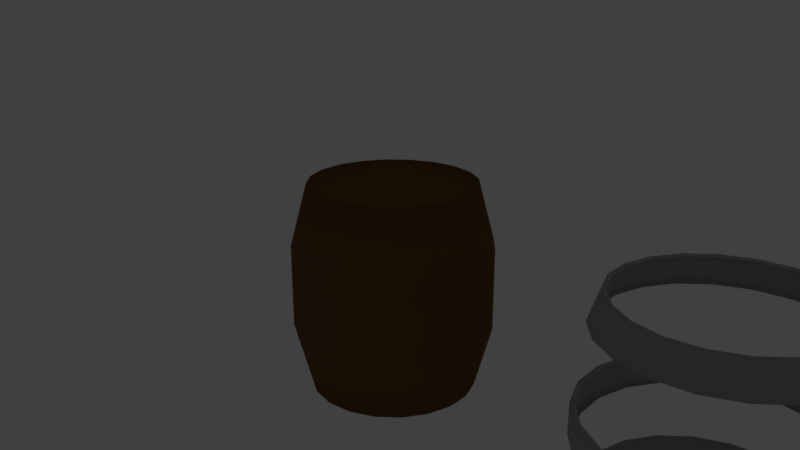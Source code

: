 # Source: tynnyri.blend  (saved by Blender 2.78.0; exported with 4.5.12 LTS)
import bpy
from mathutils import Matrix  # noqa: F401  (used for matrix-valued properties, if any)

bpy.ops.wm.read_factory_settings(use_empty=True)
scene = bpy.context.scene
scene.name = 'Scene'

# ---- collections
col_collection_1 = bpy.data.collections.new('Collection 1'); scene.collection.children.link(col_collection_1)
col_collection_1.hide_render = True
col_collection_1.hide_viewport = True
col_collection_2 = bpy.data.collections.new('Collection 2'); scene.collection.children.link(col_collection_2)
col_collection_2.hide_render = True
col_collection_2.hide_viewport = True
col_collection_3 = bpy.data.collections.new('Collection 3'); scene.collection.children.link(col_collection_3)

# ---- images (referenced by path relative to the original .blend; pixels are not part of the script)
import os
ASSET_DIR = os.environ.get("B2B_ASSET_DIR", "")  # directory of the original .blend (textures are referenced by path, not embedded)
HERE = os.path.dirname(os.path.abspath(__file__))  # packed textures are extracted next to this script under _unpacked/

def load_image(name, relpath, width, height, colorspace="sRGB"):
    """Load a texture the original file referenced (path relative to the .blend, or extracted next to this script)."""
    p = next((c for c in (os.path.join(HERE, relpath), os.path.join(ASSET_DIR, relpath)) if relpath and os.path.exists(c)), "")
    if p:
        img = bpy.data.images.load(p, check_existing=True)
        img.name = name
    else:  # same state as the original file: an image datablock whose file is absent (Cycles renders it pink)
        img = bpy.data.images.new(name, width, height)
        img.source = "FILE"
        img.filepath = "//" + (relpath or name)
    img.colorspace_settings.name = colorspace
    return img
img_untitled = load_image('Untitled', '', 1024, 1024, 'sRGB')

# ---- materials (node trees are filled in below, after node groups)
mat_material_002 = bpy.data.materials.new('Material.002')
mat_material_002.alpha_threshold = 0.0
mat_material_002.roughness = 0.5
mat_material_001 = bpy.data.materials.new('Material.001')
mat_material_001.alpha_threshold = 0.0
mat_material_001.roughness = 0.5

# ---- material node trees
mat_material_002.use_nodes = True; mat_material_002.node_tree.nodes.clear()
_N = mat_material_002.node_tree.nodes; _L = mat_material_002.node_tree.links
n0 = _N.new('ShaderNodeOutputMaterial'); n0.name = 'Material Output'; n0.location = (300, 300)
n1 = _N.new('ShaderNodeBsdfDiffuse'); n1.name = 'Diffuse BSDF'; n1.location = (10, 300)
n1.inputs[0].default_value = (0.1734, 0.09456, 0.02721, 1.0)
n2 = _N.new('ShaderNodeTexImage'); n2.name = 'Image Texture'; n2.location = (-380, 300)
n2.width = 140
n2.image = img_untitled
_L.new(n1.outputs[0], n0.inputs[0])
n0.is_active_output = True
mat_material_001.use_nodes = True; mat_material_001.node_tree.nodes.clear()
_N = mat_material_001.node_tree.nodes; _L = mat_material_001.node_tree.links
n0 = _N.new('ShaderNodeOutputMaterial'); n0.name = 'Material Output'; n0.location = (300, 300)
n1 = _N.new('ShaderNodeBsdfDiffuse'); n1.name = 'Diffuse BSDF'; n1.location = (40, 300)
n1.inputs[0].default_value = (0.402, 0.402, 0.402, 1.0)
n2 = _N.new('ShaderNodeTexImage'); n2.name = 'Image Texture'; n2.location = (-360, 300)
n2.width = 140
n2.image = img_untitled
_L.new(n1.outputs[0], n0.inputs[0])
n0.is_active_output = True

# ---- world
world_world = bpy.data.worlds.new('World'); scene.world = world_world
world_world.color = (0.05088, 0.05088, 0.05088)
world_world.use_sun_shadow = False
world_world.sun_shadow_jitter_overblur = 0.0
world_world.cycles.sampling_method = 'MANUAL'

# ---- cameras
cam_camera = bpy.data.cameras.new('Camera')
cam_camera.clip_end = 100.0
cam_camera.lens = 35.0
cam_camera.sensor_width = 32.0
cam_camera.sensor_height = 18.0
cam_camera.ortho_scale = 7.314
cam_camera.dof.focus_distance = 0.0

# ---- lights
light_lamp = bpy.data.lights.new('Lamp', 'POINT')
light_lamp.transmission_factor = 0.0
light_lamp.cutoff_distance = 30.0
light_lamp.energy = 100.0
light_lamp.shadow_buffer_clip_start = 1.001
light_lamp.shadow_soft_size = 0.1
light_lamp.shadow_maximum_resolution = 0.006
light_lamp.use_absolute_resolution = True

# ---- meshes
me_cylinder_001 = bpy.data.meshes.new('Cylinder.001')
me_cylinder_001.from_pydata([(6.271e-09, 1.046, 2.407), (-0.3234, 0.9952, 2.407), (-0.6151, 0.8465, 2.407), (-0.8465, 0.6151, 2.407), (-0.9952, 0.3234, 2.407), (-1.046, -5.8e-08, 2.407), (-0.9952, -0.3234, 2.407), (-0.8465, -0.6151, 2.407), (-0.6151, -0.8465, 2.407), (-0.3234, -0.9952, 2.407), (3.472e-07, -1.046, 2.407), (0.3234, -0.9952, 2.407), (0.6151, -0.8465, 2.407), (0.8465, -0.6151, 2.407), (0.9952, -0.3234, 2.407), (1.046, 9.981e-07, 2.407), (0.9952, 0.3234, 2.407), (0.8465, 0.6151, 2.407), (0.615, 0.8465, 2.407), (0.3233, 0.9952, 2.407), (-1.922e-07, 1.151, 2.093), (-0.3557, 1.095, 2.093), (-0.6766, 0.9312, 2.093), (-0.9312, 0.6766, 2.093), (-1.095, 0.3557, 2.093), (-1.151, -9.314e-08, 2.093), (-1.095, -0.3557, 2.093), (-0.9312, -0.6766, 2.093), (-0.6766, -0.9312, 2.093), (-0.3557, -1.095, 2.093), (1.828e-07, -1.151, 2.093), (0.3557, -1.095, 2.093), (0.6766, -0.9312, 2.093), (0.9312, -0.6766, 2.093), (1.095, -0.3557, 2.093), (1.151, 1.069e-06, 2.093), (1.095, 0.3557, 2.093), (0.9312, 0.6766, 2.093), (0.6766, 0.9312, 2.093), (0.3557, 1.095, 2.093), (-3.002e-09, 1.004, 2.393), (-0.3102, 0.9546, 2.393), (-0.59, 0.812, 2.393), (-0.812, 0.59, 2.393), (-0.9546, 0.3102, 2.393), (-1.004, -5.8e-08, 2.393), (-0.9546, -0.3102, 2.393), (-0.812, -0.59, 2.393), (-0.59, -0.812, 2.393), (-0.3102, -0.9546, 2.393), (3.38e-07, -1.004, 2.393), (0.3102, -0.9546, 2.393), (0.59, -0.812, 2.393), (0.812, -0.59, 2.393), (0.9546, -0.3102, 2.393), (1.004, 9.981e-07, 2.393), (0.9546, 0.3102, 2.393), (0.812, 0.59, 2.393), (0.59, 0.812, 2.393), (0.3102, 0.9546, 2.393), (-2.015e-07, 1.108, 2.079), (-0.3425, 1.054, 2.079), (-0.6515, 0.8967, 2.079), (-0.8967, 0.6515, 2.079), (-1.054, 0.3425, 2.079), (-1.108, -9.314e-08, 2.079), (-1.054, -0.3425, 2.079), (-0.8967, -0.6515, 2.079), (-0.6515, -0.8967, 2.079), (-0.3425, -1.054, 2.079), (1.736e-07, -1.108, 2.079), (0.3425, -1.054, 2.079), (0.6515, -0.8967, 2.079), (0.8967, -0.6515, 2.079), (1.054, -0.3425, 2.079), (1.108, 1.069e-06, 2.079), (1.054, 0.3425, 2.079), (0.8967, 0.6515, 2.079), (0.6515, 0.8967, 2.079), (0.3425, 1.054, 2.079), (0.3831, 1.179, 1.305), (0.7288, 1.003, 1.305), (1.003, 0.7288, 1.305), (1.179, 0.3831, 1.305), (1.24, 1.13e-06, 1.305), (1.179, -0.3831, 1.305), (1.003, -0.7288, 1.305), (0.7288, -1.003, 1.305), (0.3831, -1.179, 1.305), (4.165e-07, -1.24, 1.305), (-0.3831, -1.179, 1.305), (-0.7288, -1.003, 1.305), (-1.003, -0.7288, 1.305), (-1.179, -0.3831, 1.305), (-1.24, -1.209e-07, 1.305), (-1.179, 0.3831, 1.305), (-1.003, 0.7288, 1.305), (-0.7288, 1.003, 1.305), (-0.3831, 1.179, 1.305), (1.246e-08, 1.24, 1.305), (1.246e-08, 1.24, 0.9815), (-0.3831, 1.179, 0.9815), (-0.7288, 1.003, 0.9815), (-1.003, 0.7288, 0.9815), (-1.179, 0.3831, 0.9815), (-1.24, -1.209e-07, 0.9815), (-1.179, -0.3831, 0.9815), (-1.003, -0.7288, 0.9815), (-0.7288, -1.003, 0.9815), (-0.3831, -1.179, 0.9815), (4.165e-07, -1.24, 0.9815), (0.3831, -1.179, 0.9815), (0.7288, -1.003, 0.9815), (1.003, -0.7288, 0.9815), (1.179, -0.3831, 0.9815), (1.24, 1.13e-06, 0.9815), (1.179, 0.3831, 0.9815), (1.003, 0.7288, 0.9815), (0.7288, 1.003, 0.9815), (0.3831, 1.179, 0.9815), (0.3677, 1.132, 1.305), (0.6994, 0.9626, 1.305), (0.9626, 0.6994, 1.305), (1.132, 0.3677, 1.305), (1.19, 1.13e-06, 1.305), (1.132, -0.3677, 1.305), (0.9626, -0.6994, 1.305), (0.6994, -0.9626, 1.305), (0.3677, -1.132, 1.305), (4.165e-07, -1.19, 1.305), (-0.3677, -1.132, 1.305), (-0.6994, -0.9626, 1.305), (-0.9626, -0.6994, 1.305), (-1.132, -0.3677, 1.305), (-1.19, -1.209e-07, 1.305), (-1.132, 0.3677, 1.305), (-0.9626, 0.6994, 1.305), (-0.6994, 0.9626, 1.305), (-0.3677, 1.132, 1.305), (1.246e-08, 1.19, 1.305), (1.246e-08, 1.19, 0.9815), (-0.3677, 1.132, 0.9815), (-0.6994, 0.9626, 0.9815), (-0.9626, 0.6994, 0.9815), (-1.132, 0.3677, 0.9815), (-1.19, -1.209e-07, 0.9815), (-1.132, -0.3677, 0.9815), (-0.9626, -0.6994, 0.9815), (-0.6994, -0.9626, 0.9815), (-0.3677, -1.132, 0.9815), (4.165e-07, -1.19, 0.9815), (0.3677, -1.132, 0.9815), (0.6994, -0.9626, 0.9815), (0.9626, -0.6994, 0.9815), (1.132, -0.3677, 0.9815), (1.19, 1.13e-06, 0.9815), (1.132, 0.3677, 0.9815), (0.9626, 0.6994, 0.9815), (0.6994, 0.9626, 0.9815), (0.3677, 1.132, 0.9815), (-4.003e-09, 1.046, 0.09304), (0.3234, 0.9952, 0.09304), (0.6151, 0.8465, 0.09304), (0.8465, 0.6151, 0.09304), (0.9952, 0.3234, 0.09304), (1.046, -5.613e-08, 0.09304), (0.9952, -0.3234, 0.09304), (0.8465, -0.6151, 0.09304), (0.6151, -0.8465, 0.09304), (0.3234, -0.9952, 0.09304), (-3.45e-07, -1.046, 0.09304), (-0.3234, -0.9952, 0.09304), (-0.6151, -0.8465, 0.09304), (-0.8465, -0.6151, 0.09304), (-0.9952, -0.3234, 0.09304), (-1.046, 1e-06, 0.09304), (-0.9952, 0.3234, 0.09304), (-0.8465, 0.6151, 0.09304), (-0.615, 0.8465, 0.09304), (-0.3233, 0.9952, 0.09304), (9.22e-08, 1.151, 0.407), (0.3557, 1.095, 0.407), (0.6766, 0.9312, 0.407), (0.9312, 0.6766, 0.407), (1.095, 0.3557, 0.407), (1.151, -1.756e-07, 0.407), (1.095, -0.3557, 0.407), (0.9312, -0.6766, 0.407), (0.6766, -0.9312, 0.407), (0.3557, -1.095, 0.407), (-2.828e-07, -1.151, 0.407), (-0.3557, -1.095, 0.407), (-0.6766, -0.9312, 0.407), (-0.9312, -0.6766, 0.407), (-1.095, -0.3557, 0.407), (-1.151, 9.861e-07, 0.407), (-1.095, 0.3557, 0.407), (-0.9312, 0.6766, 0.407), (-0.6766, 0.9312, 0.407), (-0.3557, 1.095, 0.407), (6.33e-10, 1.004, 0.1073), (0.3102, 0.9546, 0.1073), (0.59, 0.812, 0.1073), (0.812, 0.59, 0.1073), (0.9546, 0.3102, 0.1073), (1.004, -5.995e-08, 0.1073), (0.9546, -0.3102, 0.1073), (0.812, -0.59, 0.1073), (0.59, -0.812, 0.1073), (0.3102, -0.9546, 0.1073), (-3.403e-07, -1.004, 0.1073), (-0.3102, -0.9546, 0.1073), (-0.59, -0.812, 0.1073), (-0.812, -0.59, 0.1073), (-0.9546, -0.3102, 0.1073), (-1.004, 9.962e-07, 0.1073), (-0.9546, 0.3102, 0.1073), (-0.812, 0.59, 0.1073), (-0.59, 0.812, 0.1073), (-0.3102, 0.9546, 0.1073), (9.684e-08, 1.108, 0.4212), (0.3425, 1.054, 0.4212), (0.6515, 0.8967, 0.4212), (0.8967, 0.6515, 0.4212), (1.054, 0.3425, 0.4212), (1.108, -1.794e-07, 0.4212), (1.054, -0.3425, 0.4212), (0.8967, -0.6515, 0.4212), (0.6515, -0.8967, 0.4212), (0.3425, -1.054, 0.4212), (-2.782e-07, -1.108, 0.4212), (-0.3425, -1.054, 0.4212), (-0.6515, -0.8967, 0.4212), (-0.8967, -0.6515, 0.4212), (-1.054, -0.3425, 0.4212), (-1.108, 9.823e-07, 0.4212), (-1.054, 0.3425, 0.4212), (-0.8967, 0.6515, 0.4212), (-0.6515, 0.8967, 0.4212), (-0.3425, 1.054, 0.4212), (0.0, 1.0, 4.47e-08), (0.0, 1.0, 2.5), (0.309, 0.9511, 4.47e-08), (0.309, 0.9511, 2.5), (0.5878, 0.809, 4.47e-08), (0.5878, 0.809, 2.5), (0.809, 0.5878, 4.47e-08), (0.809, 0.5878, 2.5), (0.9511, 0.309, 4.47e-08), (0.9511, 0.309, 2.5), (1.0, -4.371e-08, 4.47e-08), (1.0, -4.371e-08, 2.5), (0.9511, -0.309, 4.47e-08), (0.9511, -0.309, 2.5), (0.809, -0.5878, 4.47e-08), (0.809, -0.5878, 2.5), (0.5878, -0.809, 4.47e-08), (0.5878, -0.809, 2.5), (0.309, -0.9511, 4.47e-08), (0.309, -0.9511, 2.5), (-3.258e-07, -1.0, 4.47e-08), (-3.258e-07, -1.0, 2.5), (-0.309, -0.9511, 4.47e-08), (-0.309, -0.9511, 2.5), (-0.5878, -0.809, 4.47e-08), (-0.5878, -0.809, 2.5), (-0.809, -0.5878, 4.47e-08), (-0.809, -0.5878, 2.5), (-0.9511, -0.309, 4.47e-08), (-0.9511, -0.309, 2.5), (-1.0, 9.656e-07, 4.47e-08), (-1.0, 9.656e-07, 2.5), (-0.9511, 0.309, 4.47e-08), (-0.9511, 0.309, 2.5), (-0.809, 0.5878, 4.47e-08), (-0.809, 0.5878, 2.5), (-0.5878, 0.809, 4.47e-08), (-0.5878, 0.809, 2.5), (-0.309, 0.9511, 4.47e-08), (-0.309, 0.9511, 2.5), (-2.772e-08, 1.2, 0.75), (-2.772e-08, 1.2, 1.75), (0.3708, 1.141, 1.75), (0.3708, 1.141, 0.75), (0.7053, 0.9708, 1.75), (0.7053, 0.9708, 0.75), (0.9708, 0.7053, 1.75), (0.9708, 0.7053, 0.75), (1.141, 0.3708, 1.75), (1.141, 0.3708, 0.75), (1.2, -1.127e-07, 1.75), (1.2, -1.127e-07, 0.75), (1.141, -0.3708, 1.75), (1.141, -0.3708, 0.75), (0.9708, -0.7053, 1.75), (0.9708, -0.7053, 0.75), (0.7053, -0.9708, 1.75), (0.7053, -0.9708, 0.75), (0.3708, -1.141, 1.75), (0.3708, -1.141, 0.75), (-4.187e-07, -1.2, 1.75), (-4.187e-07, -1.2, 0.75), (-0.3708, -1.141, 1.75), (-0.3708, -1.141, 0.75), (-0.7053, -0.9708, 1.75), (-0.7053, -0.9708, 0.75), (-0.9708, -0.7053, 1.75), (-0.9708, -0.7053, 0.75), (-1.141, -0.3708, 1.75), (-1.141, -0.3708, 0.75), (-1.2, 1.099e-06, 1.75), (-1.2, 1.099e-06, 0.75), (-1.141, 0.3708, 1.75), (-1.141, 0.3708, 0.75), (-0.9708, 0.7053, 1.75), (-0.9708, 0.7053, 0.75), (-0.7053, 0.9708, 1.75), (-0.7053, 0.9708, 0.75), (-0.3708, 1.141, 1.75), (-0.3708, 1.141, 0.75), (5.811e-09, 0.9, 2.4), (0.2781, 0.856, 2.4), (0.529, 0.7281, 2.4), (0.7281, 0.529, 2.4), (0.856, 0.2781, 2.4), (0.9, -1.013e-08, 2.4), (0.856, -0.2781, 2.4), (0.7281, -0.529, 2.4), (0.529, -0.7281, 2.4), (0.2781, -0.856, 2.4), (-2.874e-07, -0.9, 2.4), (-0.2781, -0.856, 2.4), (-0.529, -0.7281, 2.4), (-0.7281, -0.529, 2.4), (-0.856, -0.2781, 2.4), (-0.9, 8.982e-07, 2.4), (-0.856, 0.2781, 2.4), (-0.7281, 0.529, 2.4), (-0.529, 0.7281, 2.4), (-0.2781, 0.856, 2.4), (5.811e-09, 0.9, 0.1), (0.2781, 0.856, 0.1), (0.529, 0.7281, 0.1), (0.7281, 0.529, 0.1), (0.856, 0.2781, 0.1), (0.9, -1.013e-08, 0.1), (0.856, -0.2781, 0.1), (0.7281, -0.529, 0.1), (0.529, -0.7281, 0.1), (0.2781, -0.856, 0.1), (-2.874e-07, -0.9, 0.1), (-0.2781, -0.856, 0.1), (-0.529, -0.7281, 0.1), (-0.7281, -0.529, 0.1), (-0.856, -0.2781, 0.1), (-0.9, 8.982e-07, 0.1), (-0.856, 0.2781, 0.1), (-0.7281, 0.529, 0.1), (-0.529, 0.7281, 0.1), (-0.2781, 0.856, 0.1)], [], [(6, 5, 25, 26), (14, 13, 33, 34), (7, 6, 26, 27), (15, 14, 34, 35), (8, 7, 27, 28), (1, 0, 20, 21), (16, 15, 35, 36), (9, 8, 28, 29), (2, 1, 21, 22), (17, 16, 36, 37), (10, 9, 29, 30), (3, 2, 22, 23), (18, 17, 37, 38), (11, 10, 30, 31), (4, 3, 23, 24), (19, 18, 38, 39), (12, 11, 31, 32), (5, 4, 24, 25), (0, 19, 39, 20), (13, 12, 32, 33), (0, 1, 41, 40), (1, 2, 42, 41), (2, 3, 43, 42), (3, 4, 44, 43), (4, 5, 45, 44), (5, 6, 46, 45), (6, 7, 47, 46), (7, 8, 48, 47), (8, 9, 49, 48), (9, 10, 50, 49), (10, 11, 51, 50), (11, 12, 52, 51), (12, 13, 53, 52), (13, 14, 54, 53), (14, 15, 55, 54), (15, 16, 56, 55), (16, 17, 57, 56), (17, 18, 58, 57), (18, 19, 59, 58), (19, 0, 40, 59), (21, 20, 60, 61), (22, 21, 61, 62), (23, 22, 62, 63), (24, 23, 63, 64), (25, 24, 64, 65), (26, 25, 65, 66), (27, 26, 66, 67), (28, 27, 67, 68), (29, 28, 68, 69), (30, 29, 69, 70), (31, 30, 70, 71), (32, 31, 71, 72), (33, 32, 72, 73), (34, 33, 73, 74), (35, 34, 74, 75), (36, 35, 75, 76), (37, 36, 76, 77), (38, 37, 77, 78), (39, 38, 78, 79), (20, 39, 79, 60), (105, 94, 95, 104), (117, 82, 83, 116), (112, 87, 88, 111), (102, 97, 98, 101), (119, 80, 81, 118), (115, 84, 85, 114), (109, 90, 91, 108), (104, 95, 96, 103), (114, 85, 86, 113), (116, 83, 84, 115), (111, 88, 89, 110), (106, 93, 94, 105), (101, 98, 99, 100), (118, 81, 82, 117), (113, 86, 87, 112), (108, 91, 92, 107), (103, 96, 97, 102), (100, 99, 80, 119), (107, 92, 93, 106), (110, 89, 90, 109), (81, 80, 120, 121), (83, 82, 122, 123), (85, 84, 124, 125), (87, 86, 126, 127), (89, 88, 128, 129), (91, 90, 130, 131), (93, 92, 132, 133), (95, 94, 134, 135), (97, 96, 136, 137), (101, 100, 140, 141), (102, 101, 141, 142), (103, 102, 142, 143), (104, 103, 143, 144), (105, 104, 144, 145), (106, 105, 145, 146), (107, 106, 146, 147), (108, 107, 147, 148), (109, 108, 148, 149), (110, 109, 149, 150), (111, 110, 150, 151), (112, 111, 151, 152), (113, 112, 152, 153), (114, 113, 153, 154), (115, 114, 154, 155), (116, 115, 155, 156), (117, 116, 156, 157), (118, 117, 157, 158), (119, 118, 158, 159), (100, 119, 159, 140), (88, 87, 127, 128), (90, 89, 129, 130), (92, 91, 131, 132), (94, 93, 133, 134), (80, 99, 139, 120), (96, 95, 135, 136), (82, 81, 121, 122), (98, 97, 137, 138), (84, 83, 123, 124), (99, 98, 138, 139), (86, 85, 125, 126), (166, 165, 185, 186), (174, 173, 193, 194), (167, 166, 186, 187), (175, 174, 194, 195), (168, 167, 187, 188), (161, 160, 180, 181), (176, 175, 195, 196), (169, 168, 188, 189), (162, 161, 181, 182), (177, 176, 196, 197), (170, 169, 189, 190), (163, 162, 182, 183), (178, 177, 197, 198), (171, 170, 190, 191), (164, 163, 183, 184), (179, 178, 198, 199), (172, 171, 191, 192), (165, 164, 184, 185), (160, 179, 199, 180), (173, 172, 192, 193), (160, 161, 201, 200), (161, 162, 202, 201), (162, 163, 203, 202), (163, 164, 204, 203), (164, 165, 205, 204), (165, 166, 206, 205), (166, 167, 207, 206), (167, 168, 208, 207), (168, 169, 209, 208), (169, 170, 210, 209), (170, 171, 211, 210), (171, 172, 212, 211), (172, 173, 213, 212), (173, 174, 214, 213), (174, 175, 215, 214), (175, 176, 216, 215), (176, 177, 217, 216), (177, 178, 218, 217), (178, 179, 219, 218), (179, 160, 200, 219), (181, 180, 220, 221), (182, 181, 221, 222), (183, 182, 222, 223), (184, 183, 223, 224), (185, 184, 224, 225), (186, 185, 225, 226), (187, 186, 226, 227), (188, 187, 227, 228), (189, 188, 228, 229), (190, 189, 229, 230), (191, 190, 230, 231), (192, 191, 231, 232), (193, 192, 232, 233), (194, 193, 233, 234), (195, 194, 234, 235), (196, 195, 235, 236), (197, 196, 236, 237), (198, 197, 237, 238), (199, 198, 238, 239), (180, 199, 239, 220), (281, 241, 243, 282), (282, 243, 245, 284), (284, 245, 247, 286), (286, 247, 249, 288), (288, 249, 251, 290), (290, 251, 253, 292), (292, 253, 255, 294), (294, 255, 257, 296), (296, 257, 259, 298), (298, 259, 261, 300), (300, 261, 263, 302), (302, 263, 265, 304), (304, 265, 267, 306), (306, 267, 269, 308), (308, 269, 271, 310), (310, 271, 273, 312), (312, 273, 275, 314), (314, 275, 277, 316), (253, 251, 325, 326), (316, 277, 279, 318), (318, 279, 241, 281), (246, 248, 344, 343), (278, 319, 280, 240), (319, 318, 281, 280), (276, 317, 319, 278), (317, 316, 318, 319), (274, 315, 317, 276), (315, 314, 316, 317), (272, 313, 315, 274), (313, 312, 314, 315), (270, 311, 313, 272), (311, 310, 312, 313), (268, 309, 311, 270), (309, 308, 310, 311), (266, 307, 309, 268), (307, 306, 308, 309), (264, 305, 307, 266), (305, 304, 306, 307), (262, 303, 305, 264), (303, 302, 304, 305), (260, 301, 303, 262), (301, 300, 302, 303), (258, 299, 301, 260), (299, 298, 300, 301), (256, 297, 299, 258), (297, 296, 298, 299), (254, 295, 297, 256), (295, 294, 296, 297), (252, 293, 295, 254), (293, 292, 294, 295), (250, 291, 293, 252), (291, 290, 292, 293), (248, 289, 291, 250), (289, 288, 290, 291), (246, 287, 289, 248), (287, 286, 288, 289), (244, 285, 287, 246), (285, 284, 286, 287), (242, 283, 285, 244), (283, 282, 284, 285), (240, 280, 283, 242), (280, 281, 282, 283), (321, 320, 339, 338, 337, 336, 335, 334, 333, 332, 331, 330, 329, 328, 327, 326, 325, 324, 323, 322), (263, 261, 330, 331), (273, 271, 335, 336), (249, 247, 323, 324), (259, 257, 328, 329), (269, 267, 333, 334), (279, 277, 338, 339), (245, 243, 321, 322), (255, 253, 326, 327), (265, 263, 331, 332), (275, 273, 336, 337), (251, 249, 324, 325), (261, 259, 329, 330), (271, 269, 334, 335), (241, 279, 339, 320), (247, 245, 322, 323), (257, 255, 327, 328), (243, 241, 320, 321), (267, 265, 332, 333), (277, 275, 337, 338), (340, 341, 342, 343, 344, 345, 346, 347, 348, 349, 350, 351, 352, 353, 354, 355, 356, 357, 358, 359), (256, 258, 349, 348), (266, 268, 354, 353), (276, 278, 359, 358), (242, 244, 342, 341), (252, 254, 347, 346), (262, 264, 352, 351), (272, 274, 357, 356), (248, 250, 345, 344), (258, 260, 350, 349), (268, 270, 355, 354), (278, 240, 340, 359), (244, 246, 343, 342), (254, 256, 348, 347), (240, 242, 341, 340), (264, 266, 353, 352), (274, 276, 358, 357), (250, 252, 346, 345), (260, 262, 351, 350), (270, 272, 356, 355)])
me_cylinder_001.polygons.foreach_set('use_smooth', [True] * 282)
me_cylinder_001.polygons.foreach_set('material_index', [1, 1, 1, 1, 1, 1, 1, 1, 1, 1, 1, 1, 1, 1, 1, 1, 1, 1, 1, 1, 1, 1, 1, 1, 1, 1, 1, 1, 1, 1, 1, 1, 1, 1, 1, 1, 1, 1, 1, 1, 1, 1, 1, 1, 1, 1, 1, 1, 1, 1, 1, 1, 1, 1, 1, 1, 1, 1, 1, 1, 1, 1, 1, 1, 1, 1, 1, 1, 1, 1, 1, 1, 1, 1, 1, 1, 1, 1, 1, 1, 1, 1, 1, 1, 1, 1, 1, 1, 1, 1, 1, 1, 1, 1, 1, 1, 1, 1, 1, 1, 1, 1, 1, 1, 1, 1, 1, 1, 1, 1, 1, 1, 1, 1, 1, 1, 1, 1, 1, 1, 1, 1, 1, 1, 1, 1, 1, 1, 1, 1, 1, 1, 1, 1, 1, 1, 1, 1, 1, 1, 1, 1, 1, 1, 1, 1, 1, 1, 1, 1, 1, 1, 1, 1, 1, 1, 1, 1, 1, 1, 1, 1, 1, 1, 1, 1, 1, 1, 1, 1, 1, 1, 1, 1, 1, 1, 1, 1, 1, 1, 0, 0, 0, 0, 0, 0, 0, 0, 0, 0, 0, 0, 0, 0, 0, 0, 0, 0, 0, 0, 0, 0, 0, 0, 0, 0, 0, 0, 0, 0, 0, 0, 0, 0, 0, 0, 0, 0, 0, 0, 0, 0, 0, 0, 0, 0, 0, 0, 0, 0, 0, 0, 0, 0, 0, 0, 0, 0, 0, 0, 0, 0, 0, 0, 0, 0, 0, 0, 0, 0, 0, 0, 0, 0, 0, 0, 0, 0, 0, 0, 0, 0, 0, 0, 0, 0, 0, 0, 0, 0, 0, 0, 0, 0, 0, 0, 0, 0, 0, 0, 0, 0])
_uv = me_cylinder_001.uv_layers.new(name='UVMap')
_uv.uv.foreach_set('vector', [0.7803, 0.5341, 0.7795, 0.496, 0.8144, 0.4933, 0.8153, 0.5353, 0.9896, 0.8854, 0.9896, 0.9216, 0.9528, 0.9272, 0.9528, 0.8873, 0.7826, 0.5703, 0.7803, 0.5341, 0.8153, 0.5353, 0.8178, 0.5751, 0.9896, 0.8473, 0.9896, 0.8854, 0.9528, 0.8873, 0.9528, 0.8454, 0.9896, 0.7321, 0.9896, 0.763, 0.9528, 0.7716, 0.9528, 0.7377, 0.8221, 0.3684, 0.8221, 0.3303, 0.8589, 0.3284, 0.8589, 0.3703, 0.9896, 0.811, 0.9896, 0.8473, 0.9528, 0.8454, 0.9528, 0.8055, 0.9896, 0.6959, 0.9896, 0.7321, 0.9528, 0.7377, 0.9528, 0.6978, 0.8221, 0.4047, 0.8221, 0.3684, 0.8589, 0.3703, 0.8589, 0.4102, 0.9896, 0.7802, 0.9896, 0.811, 0.9528, 0.8055, 0.9528, 0.7716, 0.9896, 0.6578, 0.9896, 0.6959, 0.9528, 0.6978, 0.9528, 0.6559, 0.8221, 0.4355, 0.8221, 0.4047, 0.8589, 0.4102, 0.8589, 0.4441, 0.8221, 0.2632, 0.8221, 0.2408, 0.8589, 0.23, 0.8589, 0.2546, 0.9896, 0.6215, 0.9896, 0.6578, 0.9528, 0.6559, 0.9528, 0.616, 0.7803, 0.4597, 0.7826, 0.4288, 0.8178, 0.4195, 0.8153, 0.4534, 0.8221, 0.2941, 0.8221, 0.2632, 0.8589, 0.2546, 0.8589, 0.2885, 0.9896, 0.5907, 0.9896, 0.6215, 0.9528, 0.616, 0.9528, 0.5821, 0.7795, 0.496, 0.7803, 0.4597, 0.8153, 0.4534, 0.8144, 0.4933, 0.8221, 0.3303, 0.8221, 0.2941, 0.8589, 0.2885, 0.8589, 0.3284, 0.9896, 0.9216, 0.9896, 0.9525, 0.9528, 0.9611, 0.9528, 0.9272, 0.2426, 0.7096, 0.2308, 0.7459, 0.2263, 0.7436, 0.2377, 0.7089, 0.2308, 0.7459, 0.2082, 0.7767, 0.2046, 0.7732, 0.2263, 0.7436, 0.2082, 0.7767, 0.1771, 0.7991, 0.1748, 0.7947, 0.2046, 0.7732, 0.1771, 0.7991, 0.1405, 0.8109, 0.1397, 0.806, 0.1748, 0.7947, 0.1405, 0.8109, 0.1021, 0.8109, 0.1029, 0.806, 0.1397, 0.806, 0.1021, 0.8109, 0.06555, 0.7991, 0.06783, 0.7947, 0.1029, 0.806, 0.06555, 0.7991, 0.03446, 0.7767, 0.03801, 0.7732, 0.06783, 0.7947, 0.03446, 0.7767, 0.01188, 0.7459, 0.01634, 0.7436, 0.03801, 0.7732, 0.01188, 0.7459, 2.799e-08, 0.7096, 0.004949, 0.7089, 0.01634, 0.7436, 2.799e-08, 0.7096, 0.0, 0.6715, 0.004949, 0.6723, 0.004949, 0.7089, 0.0, 0.6715, 0.01187, 0.6353, 0.01634, 0.6375, 0.004949, 0.6723, 0.01187, 0.6353, 0.03446, 0.6044, 0.03801, 0.6079, 0.01634, 0.6375, 0.03446, 0.6044, 0.06555, 0.582, 0.06783, 0.5865, 0.03801, 0.6079, 0.06555, 0.582, 0.1021, 0.5703, 0.1029, 0.5752, 0.06783, 0.5865, 0.1021, 0.5703, 0.1405, 0.5703, 0.1397, 0.5752, 0.1029, 0.5752, 0.1405, 0.5703, 0.1771, 0.582, 0.1748, 0.5865, 0.1397, 0.5752, 0.1771, 0.582, 0.2082, 0.6044, 0.2046, 0.6079, 0.1748, 0.5865, 0.2082, 0.6044, 0.2308, 0.6353, 0.2263, 0.6375, 0.2046, 0.6079, 0.2308, 0.6353, 0.2426, 0.6715, 0.2377, 0.6723, 0.2263, 0.6375, 0.2426, 0.6715, 0.2426, 0.7096, 0.2377, 0.7089, 0.2377, 0.6723, 0.2875, 0.1533, 0.2875, 0.1114, 0.2924, 0.1122, 0.2924, 0.1525, 0.3005, 0.1932, 0.2875, 0.1533, 0.2924, 0.1525, 0.305, 0.1909, 0.3254, 0.2271, 0.3005, 0.1932, 0.305, 0.1909, 0.3289, 0.2236, 0.3596, 0.2517, 0.3254, 0.2271, 0.3289, 0.2236, 0.3619, 0.2473, 0.3998, 0.2647, 0.3596, 0.2517, 0.3619, 0.2473, 0.4006, 0.2598, 0.4421, 0.2647, 0.3998, 0.2647, 0.4006, 0.2598, 0.4413, 0.2598, 0.4823, 0.2517, 0.4421, 0.2647, 0.4413, 0.2598, 0.48, 0.2473, 0.5165, 0.2271, 0.4823, 0.2517, 0.48, 0.2473, 0.5129, 0.2236, 0.5413, 0.1932, 0.5165, 0.2271, 0.5129, 0.2236, 0.5368, 0.1909, 0.5544, 0.1533, 0.5413, 0.1932, 0.5368, 0.1909, 0.5494, 0.1525, 0.5544, 0.1114, 0.5544, 0.1533, 0.5494, 0.1525, 0.5494, 0.1122, 0.5413, 0.07151, 0.5544, 0.1114, 0.5494, 0.1122, 0.5368, 0.07377, 0.5165, 0.0376, 0.5413, 0.07151, 0.5368, 0.07377, 0.5129, 0.04111, 0.4823, 0.01296, 0.5165, 0.0376, 0.5129, 0.04111, 0.48, 0.01738, 0.4421, 0.0, 0.4823, 0.01296, 0.48, 0.01738, 0.4413, 0.004909, 0.3998, 4.163e-08, 0.4421, 0.0, 0.4413, 0.004909, 0.4006, 0.004909, 0.3596, 0.01296, 0.3998, 4.163e-08, 0.4006, 0.004909, 0.3619, 0.01738, 0.3254, 0.0376, 0.3596, 0.01296, 0.3619, 0.01738, 0.3289, 0.04111, 0.3005, 0.07152, 0.3254, 0.0376, 0.3289, 0.04111, 0.305, 0.07377, 0.2875, 0.1114, 0.3005, 0.07152, 0.305, 0.07377, 0.2924, 0.1122, 0.0376, 0.8905, 0.0, 0.8912, 0.0009386, 0.8483, 0.03854, 0.8475, 0.9716, 0.4341, 0.9337, 0.4341, 0.9337, 0.3976, 0.9716, 0.3976, 0.9337, 0.4341, 0.8958, 0.4341, 0.8958, 0.3976, 0.9337, 0.3976, 0.2426, 0.6068, 0.2806, 0.6068, 0.2806, 0.6497, 0.2426, 0.6497, 0.2426, 0.7378, 0.2806, 0.7378, 0.2806, 0.7744, 0.2426, 0.7744, 0.9716, 0.3546, 0.9337, 0.3546, 0.9337, 0.3095, 0.9716, 0.3095, 0.9337, 0.3095, 0.8958, 0.3095, 0.8958, 0.2665, 0.9337, 0.2665, 0.03854, 0.8475, 0.0009386, 0.8483, 0.003663, 0.8117, 0.04126, 0.8109, 0.9716, 0.3095, 0.9337, 0.3095, 0.9337, 0.2665, 0.9716, 0.2665, 0.9716, 0.3976, 0.9337, 0.3976, 0.9337, 0.3546, 0.9716, 0.3546, 0.9337, 0.3976, 0.8958, 0.3976, 0.8958, 0.3546, 0.9337, 0.3546, 0.03854, 0.9356, 0.0009386, 0.9364, 0.0, 0.8912, 0.0376, 0.8905, 0.2426, 0.6497, 0.2806, 0.6497, 0.2806, 0.6949, 0.2426, 0.6949, 0.2426, 0.7744, 0.2806, 0.7744, 0.2806, 0.8009, 0.2426, 0.8009, 0.9716, 0.2665, 0.9337, 0.2665, 0.9337, 0.23, 0.9716, 0.23, 0.9337, 0.2665, 0.8958, 0.2665, 0.8958, 0.23, 0.9337, 0.23, 0.2426, 0.5703, 0.2806, 0.5703, 0.2806, 0.6068, 0.2426, 0.6068, 0.2426, 0.6949, 0.2806, 0.6949, 0.2806, 0.7378, 0.2426, 0.7378, 0.04126, 0.9785, 0.003663, 0.9793, 0.0009386, 0.9364, 0.03854, 0.9356, 0.9337, 0.3546, 0.8958, 0.3546, 0.8958, 0.3095, 0.9337, 0.3095, 0.01407, 0.2081, 2.799e-08, 0.1651, 0.005797, 0.1642, 0.0193, 0.2055, 0.07767, 0.2712, 0.04083, 0.2446, 0.04498, 0.2405, 0.08034, 0.266, 0.1665, 0.2851, 0.121, 0.2851, 0.1219, 0.2794, 0.1656, 0.2794, 0.2467, 0.2446, 0.2098, 0.2712, 0.2072, 0.266, 0.2425, 0.2405, 0.2875, 0.1651, 0.2734, 0.2081, 0.2682, 0.2055, 0.2817, 0.1642, 0.2734, 0.07703, 0.2875, 0.12, 0.2817, 0.1209, 0.2682, 0.07968, 0.2098, 0.01396, 0.2467, 0.0405, 0.2425, 0.04462, 0.2072, 0.01914, 0.121, 1.388e-08, 0.1665, 0.0, 0.1656, 0.005749, 0.1219, 0.005749, 0.04083, 0.0405, 0.07767, 0.01396, 0.08034, 0.01914, 0.04498, 0.04462, 0.01407, 0.4932, 0.0, 0.4503, 0.005797, 0.4494, 0.0193, 0.4906, 0.04083, 0.5298, 0.01407, 0.4932, 0.0193, 0.4906, 0.04498, 0.5256, 0.07767, 0.5563, 0.04083, 0.5298, 0.04498, 0.5256, 0.08034, 0.5511, 0.121, 0.5703, 0.07767, 0.5563, 0.08034, 0.5511, 0.1219, 0.5645, 0.1665, 0.5703, 0.121, 0.5703, 0.1219, 0.5645, 0.1656, 0.5645, 0.2098, 0.5563, 0.1665, 0.5703, 0.1656, 0.5645, 0.2072, 0.5511, 0.2467, 0.5298, 0.2098, 0.5563, 0.2072, 0.5511, 0.2425, 0.5256, 0.2734, 0.4932, 0.2467, 0.5298, 0.2425, 0.5256, 0.2682, 0.4906, 0.2875, 0.4503, 0.2734, 0.4932, 0.2682, 0.4906, 0.2817, 0.4494, 0.2875, 0.4051, 0.2875, 0.4503, 0.2817, 0.4494, 0.2817, 0.406, 0.2734, 0.3622, 0.2875, 0.4051, 0.2817, 0.406, 0.2682, 0.3648, 0.2467, 0.3256, 0.2734, 0.3622, 0.2682, 0.3648, 0.2425, 0.3297, 0.2098, 0.2991, 0.2467, 0.3256, 0.2425, 0.3297, 0.2072, 0.3043, 0.1665, 0.2851, 0.2098, 0.2991, 0.2072, 0.3043, 0.1656, 0.2909, 0.121, 0.2851, 0.1665, 0.2851, 0.1656, 0.2909, 0.1219, 0.2909, 0.07767, 0.2991, 0.121, 0.2851, 0.1219, 0.2909, 0.08034, 0.3043, 0.04083, 0.3256, 0.07767, 0.2991, 0.08034, 0.3043, 0.04498, 0.3297, 0.01407, 0.3622, 0.04083, 0.3256, 0.04498, 0.3297, 0.0193, 0.3648, 0.0, 0.4051, 0.01407, 0.3622, 0.0193, 0.3648, 0.005797, 0.406, 0.0, 0.4503, 0.0, 0.4051, 0.005797, 0.406, 0.005797, 0.4494, 0.2734, 0.2081, 0.2467, 0.2446, 0.2425, 0.2405, 0.2682, 0.2055, 0.2875, 0.12, 0.2875, 0.1651, 0.2817, 0.1642, 0.2817, 0.1209, 0.2467, 0.0405, 0.2734, 0.07703, 0.2682, 0.07968, 0.2425, 0.04462, 0.1665, 0.0, 0.2098, 0.01396, 0.2072, 0.01914, 0.1656, 0.005749, 2.799e-08, 0.1651, 0.0, 0.12, 0.005797, 0.1209, 0.005797, 0.1642, 0.07767, 0.01396, 0.121, 1.388e-08, 0.1219, 0.005749, 0.08034, 0.01914, 0.04083, 0.2446, 0.01407, 0.2081, 0.0193, 0.2055, 0.04498, 0.2405, 0.01407, 0.07703, 0.04083, 0.0405, 0.04498, 0.04462, 0.0193, 0.07968, 0.121, 0.2851, 0.07767, 0.2712, 0.08034, 0.266, 0.1219, 0.2794, 0.0, 0.12, 0.01407, 0.07703, 0.0193, 0.07968, 0.005797, 0.1209, 0.2098, 0.2712, 0.1665, 0.2851, 0.1656, 0.2794, 0.2072, 0.266, 0.2426, 0.9147, 0.2426, 0.8766, 0.2795, 0.8747, 0.2795, 0.9166, 0.784, 0.3057, 0.7824, 0.2694, 0.8204, 0.2639, 0.8221, 0.3038, 0.2426, 0.951, 0.2426, 0.9147, 0.2795, 0.9166, 0.2795, 0.9565, 0.784, 0.3438, 0.784, 0.3057, 0.8221, 0.3038, 0.8221, 0.3457, 0.2426, 0.9818, 0.2426, 0.951, 0.2795, 0.9565, 0.2795, 0.9904, 0.8958, 0.2941, 0.8958, 0.3303, 0.8589, 0.3284, 0.8589, 0.2885, 0.7824, 0.38, 0.784, 0.3438, 0.8221, 0.3457, 0.8204, 0.3856, 0.04126, 0.8503, 0.04126, 0.8195, 0.07811, 0.8109, 0.07811, 0.8448, 0.8958, 0.2632, 0.8958, 0.2941, 0.8589, 0.2885, 0.8589, 0.2546, 0.7795, 0.4109, 0.7824, 0.38, 0.8204, 0.3856, 0.8171, 0.4195, 0.04126, 0.8866, 0.04126, 0.8503, 0.07811, 0.8448, 0.07811, 0.8847, 0.8958, 0.2408, 0.8958, 0.2632, 0.8589, 0.2546, 0.8589, 0.23, 0.8958, 0.4047, 0.8958, 0.4355, 0.8589, 0.4441, 0.8589, 0.4102, 0.04126, 0.9247, 0.04126, 0.8866, 0.07811, 0.8847, 0.07811, 0.9266, 0.2426, 0.8404, 0.2426, 0.8095, 0.2795, 0.8009, 0.2795, 0.8348, 0.8958, 0.3684, 0.8958, 0.4047, 0.8589, 0.4102, 0.8589, 0.3703, 0.04126, 0.9609, 0.04126, 0.9247, 0.07811, 0.9266, 0.07811, 0.9665, 0.2426, 0.8766, 0.2426, 0.8404, 0.2795, 0.8348, 0.2795, 0.8747, 0.8958, 0.3303, 0.8958, 0.3684, 0.8589, 0.3703, 0.8589, 0.3284, 0.7824, 0.2694, 0.7795, 0.2386, 0.8171, 0.23, 0.8204, 0.2639, 0.3896, 0.5294, 0.428, 0.5294, 0.4272, 0.5343, 0.3904, 0.5343, 0.428, 0.5294, 0.4646, 0.5412, 0.4623, 0.5456, 0.4272, 0.5343, 0.4646, 0.5412, 0.4956, 0.5636, 0.4921, 0.5671, 0.4623, 0.5456, 0.4956, 0.5636, 0.5182, 0.5944, 0.5138, 0.5967, 0.4921, 0.5671, 0.5182, 0.5944, 0.5301, 0.6307, 0.5252, 0.6314, 0.5138, 0.5967, 0.5301, 0.6307, 0.5301, 0.6688, 0.5252, 0.668, 0.5252, 0.6314, 0.5301, 0.6688, 0.5182, 0.705, 0.5138, 0.7028, 0.5252, 0.668, 0.5182, 0.705, 0.4956, 0.7359, 0.4921, 0.7323, 0.5138, 0.7028, 0.4956, 0.7359, 0.4646, 0.7583, 0.4623, 0.7538, 0.4921, 0.7323, 0.4646, 0.7583, 0.428, 0.77, 0.4272, 0.7651, 0.4623, 0.7538, 0.428, 0.77, 0.3896, 0.77, 0.3904, 0.7651, 0.4272, 0.7651, 0.3896, 0.77, 0.353, 0.7583, 0.3553, 0.7538, 0.3904, 0.7651, 0.353, 0.7583, 0.3219, 0.7359, 0.3255, 0.7323, 0.3553, 0.7538, 0.3219, 0.7359, 0.2994, 0.705, 0.3038, 0.7028, 0.3255, 0.7323, 0.2994, 0.705, 0.2875, 0.6688, 0.2924, 0.668, 0.3038, 0.7028, 0.2875, 0.6688, 0.2875, 0.6307, 0.2924, 0.6314, 0.2924, 0.668, 0.2875, 0.6307, 0.2994, 0.5944, 0.3038, 0.5967, 0.2924, 0.6314, 0.2994, 0.5944, 0.3219, 0.5636, 0.3255, 0.5671, 0.3038, 0.5967, 0.3219, 0.5636, 0.353, 0.5412, 0.3553, 0.5456, 0.3255, 0.5671, 0.353, 0.5412, 0.3896, 0.5294, 0.3904, 0.5343, 0.3553, 0.5456, 0.5544, 0.3761, 0.5544, 0.418, 0.5494, 0.4172, 0.5494, 0.3769, 0.5413, 0.3362, 0.5544, 0.3761, 0.5494, 0.3769, 0.5368, 0.3385, 0.5165, 0.3023, 0.5413, 0.3362, 0.5368, 0.3385, 0.5129, 0.3058, 0.4823, 0.2777, 0.5165, 0.3023, 0.5129, 0.3058, 0.48, 0.2821, 0.4421, 0.2647, 0.4823, 0.2777, 0.48, 0.2821, 0.4413, 0.2696, 0.3998, 0.2647, 0.4421, 0.2647, 0.4413, 0.2696, 0.4006, 0.2696, 0.3596, 0.2777, 0.3998, 0.2647, 0.4006, 0.2696, 0.3619, 0.2821, 0.3254, 0.3023, 0.3596, 0.2777, 0.3619, 0.2821, 0.3289, 0.3058, 0.3005, 0.3362, 0.3254, 0.3023, 0.3289, 0.3058, 0.305, 0.3385, 0.2875, 0.3761, 0.3005, 0.3362, 0.305, 0.3385, 0.2924, 0.3769, 0.2875, 0.418, 0.2875, 0.3761, 0.2924, 0.3769, 0.2924, 0.4172, 0.3005, 0.4579, 0.2875, 0.418, 0.2924, 0.4172, 0.305, 0.4556, 0.3254, 0.4918, 0.3005, 0.4579, 0.305, 0.4556, 0.3289, 0.4883, 0.3596, 0.5164, 0.3254, 0.4918, 0.3289, 0.4883, 0.3619, 0.512, 0.3998, 0.5294, 0.3596, 0.5164, 0.3619, 0.512, 0.4006, 0.5245, 0.4421, 0.5294, 0.3998, 0.5294, 0.4006, 0.5245, 0.4413, 0.5245, 0.4823, 0.5164, 0.4421, 0.5294, 0.4413, 0.5245, 0.48, 0.512, 0.5165, 0.4918, 0.4823, 0.5164, 0.48, 0.512, 0.5129, 0.4883, 0.5413, 0.4579, 0.5165, 0.4918, 0.5129, 0.4883, 0.5368, 0.4556, 0.5544, 0.418, 0.5413, 0.4579, 0.5368, 0.4556, 0.5494, 0.4172, 0.676, 0.3784, 0.6723, 0.291, 0.7073, 0.291, 0.7179, 0.3784, 0.7179, 0.3784, 0.7073, 0.291, 0.737, 0.291, 0.7536, 0.3784, 0.7536, 0.3784, 0.737, 0.291, 0.7586, 0.291, 0.7795, 0.3784, 0.7536, 0.2037, 0.737, 0.291, 0.7073, 0.291, 0.7179, 0.2037, 0.7179, 0.2037, 0.7073, 0.291, 0.6723, 0.291, 0.676, 0.2037, 0.676, 0.2037, 0.6723, 0.291, 0.6356, 0.291, 0.6319, 0.2037, 0.6319, 0.2037, 0.6356, 0.291, 0.6007, 0.291, 0.59, 0.2037, 0.59, 0.2037, 0.6007, 0.291, 0.571, 0.291, 0.5544, 0.2037, 0.7536, 0.6694, 0.7702, 0.5821, 0.7999, 0.5821, 0.7892, 0.6694, 0.7892, 0.6694, 0.7999, 0.5821, 0.8348, 0.5821, 0.8311, 0.6694, 0.8311, 0.6694, 0.8348, 0.5821, 0.8715, 0.5821, 0.8752, 0.6694, 0.8752, 0.6694, 0.8715, 0.5821, 0.9065, 0.5821, 0.9171, 0.6694, 0.9171, 0.6694, 0.9065, 0.5821, 0.9362, 0.5821, 0.9528, 0.6694, 0.59, 0.6674, 0.6007, 0.5836, 0.6356, 0.5821, 0.6319, 0.6657, 0.6319, 0.6657, 0.6356, 0.5821, 0.6723, 0.5821, 0.676, 0.6657, 0.676, 0.6657, 0.6723, 0.5821, 0.7073, 0.5836, 0.7179, 0.6674, 0.7179, 0.6674, 0.7073, 0.5836, 0.737, 0.5863, 0.7536, 0.6708, 0.5544, 0.3784, 0.571, 0.291, 0.6007, 0.291, 0.59, 0.3784, 0.3851, 1.0, 0.3501, 0.9887, 0.3555, 0.9784, 0.3869, 0.9885, 0.59, 0.3784, 0.6007, 0.291, 0.6356, 0.291, 0.6319, 0.3784, 0.6319, 0.3784, 0.6356, 0.291, 0.6723, 0.291, 0.676, 0.3784, 0.5316, 0.6351, 0.5301, 0.6005, 0.5433, 0.5986, 0.5446, 0.6298, 0.6356, 0.5821, 0.6319, 0.4948, 0.676, 0.4948, 0.6723, 0.5821, 0.6319, 0.4948, 0.6319, 0.3784, 0.676, 0.3784, 0.676, 0.4948, 0.6007, 0.5821, 0.59, 0.4948, 0.6319, 0.4948, 0.6356, 0.5821, 0.59, 0.4948, 0.59, 0.3784, 0.6319, 0.3784, 0.6319, 0.4948, 0.571, 0.5821, 0.5544, 0.4948, 0.59, 0.4948, 0.6007, 0.5821, 0.5544, 0.4948, 0.5544, 0.3784, 0.59, 0.3784, 0.59, 0.4948, 0.7073, 0.8721, 0.7179, 0.7828, 0.7536, 0.7862, 0.737, 0.8749, 0.7179, 0.7828, 0.7179, 0.6674, 0.7536, 0.6708, 0.7536, 0.7862, 0.6723, 0.8707, 0.676, 0.7811, 0.7179, 0.7828, 0.7073, 0.8721, 0.676, 0.7811, 0.676, 0.6657, 0.7179, 0.6674, 0.7179, 0.7828, 0.6356, 0.8707, 0.6319, 0.7811, 0.676, 0.7811, 0.6723, 0.8707, 0.6319, 0.7811, 0.6319, 0.6657, 0.676, 0.6657, 0.676, 0.7811, 0.6007, 0.8721, 0.59, 0.7828, 0.6319, 0.7811, 0.6356, 0.8707, 0.59, 0.7828, 0.59, 0.6674, 0.6319, 0.6657, 0.6319, 0.7811, 0.571, 0.8749, 0.5544, 0.7862, 0.59, 0.7828, 0.6007, 0.8721, 0.9171, 0.7858, 0.9171, 0.6694, 0.9528, 0.6694, 0.9528, 0.7858, 0.8715, 0.8731, 0.8752, 0.7858, 0.9171, 0.7858, 0.9065, 0.8731, 0.8752, 0.7858, 0.8752, 0.6694, 0.9171, 0.6694, 0.9171, 0.7858, 0.8348, 0.8731, 0.8311, 0.7858, 0.8752, 0.7858, 0.8715, 0.8731, 0.8311, 0.7858, 0.8311, 0.6694, 0.8752, 0.6694, 0.8752, 0.7858, 0.7999, 0.8731, 0.7892, 0.7858, 0.8311, 0.7858, 0.8348, 0.8731, 0.7892, 0.7858, 0.7892, 0.6694, 0.8311, 0.6694, 0.8311, 0.7858, 0.7702, 0.8731, 0.7536, 0.7858, 0.7892, 0.7858, 0.7999, 0.8731, 0.7536, 0.7858, 0.7536, 0.6694, 0.7892, 0.6694, 0.7892, 0.7858, 0.6007, 3.979e-08, 0.59, 0.08731, 0.5544, 0.08731, 0.571, 2.901e-08, 0.59, 0.08731, 0.59, 0.2037, 0.5544, 0.2037, 0.5544, 0.08731, 0.6356, 3.967e-08, 0.6319, 0.08731, 0.59, 0.08731, 0.6007, 3.979e-08, 0.6319, 0.08731, 0.6319, 0.2037, 0.59, 0.2037, 0.59, 0.08731, 0.6723, 3.66e-08, 0.676, 0.08731, 0.6319, 0.08731, 0.6356, 3.967e-08, 0.676, 0.08731, 0.676, 0.2037, 0.6319, 0.2037, 0.6319, 0.08731, 0.7073, 3.192e-08, 0.7179, 0.08731, 0.676, 0.08731, 0.6723, 3.66e-08, 0.7179, 0.08731, 0.7179, 0.2037, 0.676, 0.2037, 0.676, 0.08731, 0.737, 1.745e-08, 0.7536, 0.08731, 0.7179, 0.08731, 0.7073, 3.192e-08, 0.7536, 0.08731, 0.7536, 0.2037, 0.7179, 0.2037, 0.7179, 0.08731, 0.7586, 0.0, 0.7795, 0.08731, 0.7536, 0.08731, 0.737, 1.745e-08, 0.7536, 0.4948, 0.7536, 0.3784, 0.7795, 0.3784, 0.7795, 0.4948, 0.7073, 0.5821, 0.7179, 0.4948, 0.7536, 0.4948, 0.737, 0.5821, 0.7179, 0.4948, 0.7179, 0.3784, 0.7536, 0.3784, 0.7536, 0.4948, 0.6723, 0.5821, 0.676, 0.4948, 0.7179, 0.4948, 0.7073, 0.5821, 0.676, 0.4948, 0.676, 0.3784, 0.7179, 0.3784, 0.7179, 0.4948, 0.2991, 0.8686, 0.3093, 0.8374, 0.3287, 0.8109, 0.3555, 0.7917, 0.3869, 0.7815, 0.4199, 0.7815, 0.4514, 0.7917, 0.4781, 0.8109, 0.4975, 0.8374, 0.5078, 0.8686, 0.5078, 0.9014, 0.4975, 0.9326, 0.4781, 0.9591, 0.4514, 0.9784, 0.4199, 0.9885, 0.3869, 0.9885, 0.3555, 0.9784, 0.3287, 0.9591, 0.3093, 0.9326, 0.2991, 0.9014, 0.5194, 0.9032, 0.508, 0.9379, 0.4975, 0.9326, 0.5078, 0.9014, 0.5536, 0.7079, 0.5536, 0.7444, 0.5418, 0.7426, 0.5418, 0.7098, 0.3204, 0.9673, 0.2988, 0.9379, 0.3093, 0.9326, 0.3287, 0.9591, 0.4864, 0.9673, 0.4567, 0.9887, 0.4514, 0.9784, 0.4781, 0.9591, 0.4864, 0.8027, 0.508, 0.8322, 0.4975, 0.8374, 0.4781, 0.8109, 0.3204, 0.8027, 0.3501, 0.7813, 0.3555, 0.7917, 0.3287, 0.8109, 0.2875, 0.9032, 0.2875, 0.8668, 0.2991, 0.8686, 0.2991, 0.9014, 0.4218, 1.0, 0.3851, 1.0, 0.3869, 0.9885, 0.4199, 0.9885, 0.5194, 0.8668, 0.5194, 0.9032, 0.5078, 0.9014, 0.5078, 0.8686, 0.3851, 0.77, 0.4218, 0.77, 0.4199, 0.7815, 0.3869, 0.7815, 0.3501, 0.9887, 0.3204, 0.9673, 0.3287, 0.9591, 0.3555, 0.9784, 0.5301, 0.7444, 0.5301, 0.7079, 0.5418, 0.7098, 0.5418, 0.7426, 0.4567, 0.7813, 0.4864, 0.8027, 0.4781, 0.8109, 0.4514, 0.7917, 0.2988, 0.8322, 0.3204, 0.8027, 0.3287, 0.8109, 0.3093, 0.8374, 0.2988, 0.9379, 0.2875, 0.9032, 0.2991, 0.9014, 0.3093, 0.9326, 0.4567, 0.9887, 0.4218, 1.0, 0.4199, 0.9885, 0.4514, 0.9784, 0.5418, 0.7079, 0.5418, 0.6715, 0.5536, 0.6733, 0.5536, 0.7061, 0.508, 0.8322, 0.5194, 0.8668, 0.5078, 0.8686, 0.4975, 0.8374, 0.3501, 0.7813, 0.3851, 0.77, 0.3869, 0.7815, 0.3555, 0.7917, 0.8675, 0.2185, 0.8361, 0.2083, 0.8094, 0.1891, 0.7899, 0.1626, 0.7797, 0.1314, 0.7797, 0.09859, 0.7899, 0.06742, 0.8094, 0.0409, 0.8361, 0.02163, 0.8675, 0.0115, 0.9006, 0.0115, 0.932, 0.02163, 0.9588, 0.0409, 0.9782, 0.06742, 0.9884, 0.09859, 0.9884, 0.1314, 0.9782, 0.1626, 0.9588, 0.1891, 0.932, 0.2083, 0.9006, 0.2185, 0.8308, 0.01126, 0.8657, 2.082e-08, 0.8675, 0.0115, 0.8361, 0.02163, 0.9887, 0.06213, 1.0, 0.09677, 0.9884, 0.09859, 0.9782, 0.06742, 0.9374, 0.2187, 0.9024, 0.23, 0.9006, 0.2185, 0.932, 0.2083, 0.8308, 0.2187, 0.8011, 0.1973, 0.8094, 0.1891, 0.8361, 0.2083, 0.7795, 0.06213, 0.8011, 0.03266, 0.8094, 0.0409, 0.7899, 0.06742, 0.9374, 0.01126, 0.9671, 0.03266, 0.9588, 0.0409, 0.932, 0.02163, 0.9887, 0.1678, 0.9671, 0.1973, 0.9588, 0.1891, 0.9782, 0.1626, 0.5301, 0.6005, 0.5301, 0.564, 0.5433, 0.5659, 0.5433, 0.5986, 0.5419, 0.6715, 0.5418, 0.7079, 0.5301, 0.7061, 0.5301, 0.6733, 1.0, 0.09677, 1.0, 0.1332, 0.9884, 0.1314, 0.9884, 0.09859, 0.9024, 0.23, 0.8657, 0.23, 0.8675, 0.2185, 0.9006, 0.2185, 0.8011, 0.1973, 0.7795, 0.1678, 0.7899, 0.1626, 0.8094, 0.1891, 0.8011, 0.03266, 0.8308, 0.01126, 0.8361, 0.02163, 0.8094, 0.0409, 0.5419, 0.6351, 0.5419, 0.6715, 0.5301, 0.6697, 0.5301, 0.6369, 0.9671, 0.03266, 0.9887, 0.06213, 0.9782, 0.06742, 0.9588, 0.0409, 0.9671, 0.1973, 0.9374, 0.2187, 0.932, 0.2083, 0.9588, 0.1891, 0.5301, 0.564, 0.5316, 0.5294, 0.5446, 0.5347, 0.5433, 0.5659, 0.9024, 0.0, 0.9374, 0.01126, 0.932, 0.02163, 0.9006, 0.0115, 0.5536, 0.6351, 0.5536, 0.6715, 0.5419, 0.6697, 0.5418, 0.6369])
me_cylinder_001.materials.append(mat_material_002)
me_cylinder_001.materials.append(mat_material_001)
me_cylinder_001.use_remesh_preserve_volume = False
me_cylinder_001.use_remesh_preserve_attributes = False
me_cylinder_001.use_mirror_vertex_groups = False
me_cylinder_001.update()
me_cylinder_005 = bpy.data.meshes.new('Cylinder.005')
me_cylinder_005.from_pydata([(4.2, 1.046, 2.407), (3.877, 0.9952, 2.407), (3.585, 0.8465, 2.407), (3.353, 0.6151, 2.407), (3.205, 0.3234, 2.407), (3.154, -5.8e-08, 2.407), (3.205, -0.3234, 2.407), (3.353, -0.6151, 2.407), (3.585, -0.8465, 2.407), (3.877, -0.9952, 2.407), (4.2, -1.046, 2.407), (4.523, -0.9952, 2.407), (4.815, -0.8465, 2.407), (5.047, -0.6151, 2.407), (5.195, -0.3234, 2.407), (5.246, 9.981e-07, 2.407), (5.195, 0.3234, 2.407), (5.047, 0.6151, 2.407), (4.815, 0.8465, 2.407), (4.523, 0.9952, 2.407), (4.2, 1.151, 2.093), (3.844, 1.095, 2.093), (3.523, 0.9312, 2.093), (3.269, 0.6766, 2.093), (3.105, 0.3557, 2.093), (3.049, -9.314e-08, 2.093), (3.105, -0.3557, 2.093), (3.269, -0.6766, 2.093), (3.523, -0.9312, 2.093), (3.844, -1.095, 2.093), (4.2, -1.151, 2.093), (4.556, -1.095, 2.093), (4.877, -0.9312, 2.093), (5.131, -0.6766, 2.093), (5.295, -0.3557, 2.093), (5.351, 1.069e-06, 2.093), (5.295, 0.3557, 2.093), (5.131, 0.6766, 2.093), (4.877, 0.9312, 2.093), (4.556, 1.095, 2.093), (4.2, 1.004, 2.393), (3.89, 0.9546, 2.393), (3.61, 0.812, 2.393), (3.388, 0.59, 2.393), (3.245, 0.3102, 2.393), (3.196, -5.8e-08, 2.393), (3.245, -0.3102, 2.393), (3.388, -0.59, 2.393), (3.61, -0.812, 2.393), (3.89, -0.9546, 2.393), (4.2, -1.004, 2.393), (4.51, -0.9546, 2.393), (4.79, -0.812, 2.393), (5.012, -0.59, 2.393), (5.155, -0.3102, 2.393), (5.204, 9.981e-07, 2.393), (5.155, 0.3102, 2.393), (5.012, 0.59, 2.393), (4.79, 0.812, 2.393), (4.51, 0.9546, 2.393), (4.2, 1.108, 2.079), (3.858, 1.054, 2.079), (3.549, 0.8967, 2.079), (3.303, 0.6515, 2.079), (3.146, 0.3425, 2.079), (3.092, -9.314e-08, 2.079), (3.146, -0.3425, 2.079), (3.303, -0.6515, 2.079), (3.549, -0.8967, 2.079), (3.858, -1.054, 2.079), (4.2, -1.108, 2.079), (4.542, -1.054, 2.079), (4.851, -0.8967, 2.079), (5.097, -0.6515, 2.079), (5.254, -0.3425, 2.079), (5.308, 1.069e-06, 2.079), (5.254, 0.3425, 2.079), (5.097, 0.6515, 2.079), (4.851, 0.8967, 2.079), (4.542, 1.054, 2.079), (4.583, 1.179, 1.305), (4.929, 1.003, 1.305), (5.203, 0.7288, 1.305), (5.379, 0.3831, 1.305), (5.44, 1.13e-06, 1.305), (5.379, -0.3831, 1.305), (5.203, -0.7288, 1.305), (4.929, -1.003, 1.305), (4.583, -1.179, 1.305), (4.2, -1.24, 1.305), (3.817, -1.179, 1.305), (3.471, -1.003, 1.305), (3.197, -0.7288, 1.305), (3.021, -0.3831, 1.305), (2.96, -1.209e-07, 1.305), (3.021, 0.3831, 1.305), (3.197, 0.7288, 1.305), (3.471, 1.003, 1.305), (3.817, 1.179, 1.305), (4.2, 1.24, 1.305), (4.2, 1.24, 0.9815), (3.817, 1.179, 0.9815), (3.471, 1.003, 0.9815), (3.197, 0.7288, 0.9815), (3.021, 0.3831, 0.9815), (2.96, -1.209e-07, 0.9815), (3.021, -0.3831, 0.9815), (3.197, -0.7288, 0.9815), (3.471, -1.003, 0.9815), (3.817, -1.179, 0.9815), (4.2, -1.24, 0.9815), (4.583, -1.179, 0.9815), (4.929, -1.003, 0.9815), (5.203, -0.7288, 0.9815), (5.379, -0.3831, 0.9815), (5.44, 1.13e-06, 0.9815), (5.379, 0.3831, 0.9815), (5.203, 0.7288, 0.9815), (4.929, 1.003, 0.9815), (4.583, 1.179, 0.9815), (4.568, 1.132, 1.305), (4.899, 0.9626, 1.305), (5.163, 0.6994, 1.305), (5.332, 0.3677, 1.305), (5.39, 1.13e-06, 1.305), (5.332, -0.3677, 1.305), (5.163, -0.6994, 1.305), (4.899, -0.9626, 1.305), (4.568, -1.132, 1.305), (4.2, -1.19, 1.305), (3.832, -1.132, 1.305), (3.501, -0.9626, 1.305), (3.237, -0.6994, 1.305), (3.068, -0.3677, 1.305), (3.01, -1.209e-07, 1.305), (3.068, 0.3677, 1.305), (3.237, 0.6994, 1.305), (3.501, 0.9626, 1.305), (3.832, 1.132, 1.305), (4.2, 1.19, 1.305), (4.2, 1.19, 0.9815), (3.832, 1.132, 0.9815), (3.501, 0.9626, 0.9815), (3.237, 0.6994, 0.9815), (3.068, 0.3677, 0.9815), (3.01, -1.209e-07, 0.9815), (3.068, -0.3677, 0.9815), (3.237, -0.6994, 0.9815), (3.501, -0.9626, 0.9815), (3.832, -1.132, 0.9815), (4.2, -1.19, 0.9815), (4.568, -1.132, 0.9815), (4.899, -0.9626, 0.9815), (5.163, -0.6994, 0.9815), (5.332, -0.3677, 0.9815), (5.39, 1.13e-06, 0.9815), (5.332, 0.3677, 0.9815), (5.163, 0.6994, 0.9815), (4.899, 0.9626, 0.9815), (4.568, 1.132, 0.9815), (4.2, 1.046, 0.09304), (4.523, 0.9952, 0.09304), (4.815, 0.8465, 0.09304), (5.047, 0.6151, 0.09304), (5.195, 0.3234, 0.09304), (5.246, -5.613e-08, 0.09304), (5.195, -0.3234, 0.09304), (5.047, -0.6151, 0.09304), (4.815, -0.8465, 0.09304), (4.523, -0.9952, 0.09304), (4.2, -1.046, 0.09304), (3.877, -0.9952, 0.09304), (3.585, -0.8465, 0.09304), (3.353, -0.6151, 0.09304), (3.205, -0.3234, 0.09304), (3.154, 1e-06, 0.09304), (3.205, 0.3234, 0.09304), (3.353, 0.6151, 0.09304), (3.585, 0.8465, 0.09304), (3.877, 0.9952, 0.09304), (4.2, 1.151, 0.407), (4.556, 1.095, 0.407), (4.877, 0.9312, 0.407), (5.131, 0.6766, 0.407), (5.295, 0.3557, 0.407), (5.351, -1.756e-07, 0.407), (5.295, -0.3557, 0.407), (5.131, -0.6766, 0.407), (4.877, -0.9312, 0.407), (4.556, -1.095, 0.407), (4.2, -1.151, 0.407), (3.844, -1.095, 0.407), (3.523, -0.9312, 0.407), (3.269, -0.6766, 0.407), (3.105, -0.3557, 0.407), (3.049, 9.861e-07, 0.407), (3.105, 0.3557, 0.407), (3.269, 0.6766, 0.407), (3.523, 0.9312, 0.407), (3.844, 1.095, 0.407), (4.2, 1.004, 0.1073), (4.51, 0.9546, 0.1073), (4.79, 0.812, 0.1073), (5.012, 0.59, 0.1073), (5.155, 0.3102, 0.1073), (5.204, -5.995e-08, 0.1073), (5.155, -0.3102, 0.1073), (5.012, -0.59, 0.1073), (4.79, -0.812, 0.1073), (4.51, -0.9546, 0.1073), (4.2, -1.004, 0.1073), (3.89, -0.9546, 0.1073), (3.61, -0.812, 0.1073), (3.388, -0.59, 0.1073), (3.245, -0.3102, 0.1073), (3.196, 9.962e-07, 0.1073), (3.245, 0.3102, 0.1073), (3.388, 0.59, 0.1073), (3.61, 0.812, 0.1073), (3.89, 0.9546, 0.1073), (4.2, 1.108, 0.4212), (4.542, 1.054, 0.4212), (4.851, 0.8967, 0.4212), (5.097, 0.6515, 0.4212), (5.254, 0.3425, 0.4212), (5.308, -1.794e-07, 0.4212), (5.254, -0.3425, 0.4212), (5.097, -0.6515, 0.4212), (4.851, -0.8967, 0.4212), (4.542, -1.054, 0.4212), (4.2, -1.108, 0.4212), (3.858, -1.054, 0.4212), (3.549, -0.8967, 0.4212), (3.303, -0.6515, 0.4212), (3.146, -0.3425, 0.4212), (3.092, 9.823e-07, 0.4212), (3.146, 0.3425, 0.4212), (3.303, 0.6515, 0.4212), (3.549, 0.8967, 0.4212), (3.858, 1.054, 0.4212), (0.0, 1.0, 4.47e-08), (0.0, 1.0, 2.5), (0.309, 0.9511, 4.47e-08), (0.309, 0.9511, 2.5), (0.5878, 0.809, 4.47e-08), (0.5878, 0.809, 2.5), (0.809, 0.5878, 4.47e-08), (0.809, 0.5878, 2.5), (0.9511, 0.309, 4.47e-08), (0.9511, 0.309, 2.5), (1.0, -4.371e-08, 4.47e-08), (1.0, -4.371e-08, 2.5), (0.9511, -0.309, 4.47e-08), (0.9511, -0.309, 2.5), (0.809, -0.5878, 4.47e-08), (0.809, -0.5878, 2.5), (0.5878, -0.809, 4.47e-08), (0.5878, -0.809, 2.5), (0.309, -0.9511, 4.47e-08), (0.309, -0.9511, 2.5), (-3.258e-07, -1.0, 4.47e-08), (-3.258e-07, -1.0, 2.5), (-0.309, -0.9511, 4.47e-08), (-0.309, -0.9511, 2.5), (-0.5878, -0.809, 4.47e-08), (-0.5878, -0.809, 2.5), (-0.809, -0.5878, 4.47e-08), (-0.809, -0.5878, 2.5), (-0.9511, -0.309, 4.47e-08), (-0.9511, -0.309, 2.5), (-1.0, 9.656e-07, 4.47e-08), (-1.0, 9.656e-07, 2.5), (-0.9511, 0.309, 4.47e-08), (-0.9511, 0.309, 2.5), (-0.809, 0.5878, 4.47e-08), (-0.809, 0.5878, 2.5), (-0.5878, 0.809, 4.47e-08), (-0.5878, 0.809, 2.5), (-0.309, 0.9511, 4.47e-08), (-0.309, 0.9511, 2.5), (-2.772e-08, 1.2, 0.75), (-2.772e-08, 1.2, 1.75), (0.3708, 1.141, 1.75), (0.3708, 1.141, 0.75), (0.7053, 0.9708, 1.75), (0.7053, 0.9708, 0.75), (0.9708, 0.7053, 1.75), (0.9708, 0.7053, 0.75), (1.141, 0.3708, 1.75), (1.141, 0.3708, 0.75), (1.2, -1.127e-07, 1.75), (1.2, -1.127e-07, 0.75), (1.141, -0.3708, 1.75), (1.141, -0.3708, 0.75), (0.9708, -0.7053, 1.75), (0.9708, -0.7053, 0.75), (0.7053, -0.9708, 1.75), (0.7053, -0.9708, 0.75), (0.3708, -1.141, 1.75), (0.3708, -1.141, 0.75), (-4.187e-07, -1.2, 1.75), (-4.187e-07, -1.2, 0.75), (-0.3708, -1.141, 1.75), (-0.3708, -1.141, 0.75), (-0.7053, -0.9708, 1.75), (-0.7053, -0.9708, 0.75), (-0.9708, -0.7053, 1.75), (-0.9708, -0.7053, 0.75), (-1.141, -0.3708, 1.75), (-1.141, -0.3708, 0.75), (-1.2, 1.099e-06, 1.75), (-1.2, 1.099e-06, 0.75), (-1.141, 0.3708, 1.75), (-1.141, 0.3708, 0.75), (-0.9708, 0.7053, 1.75), (-0.9708, 0.7053, 0.75), (-0.7053, 0.9708, 1.75), (-0.7053, 0.9708, 0.75), (-0.3708, 1.141, 1.75), (-0.3708, 1.141, 0.75), (5.811e-09, 0.9, 2.4), (0.2781, 0.856, 2.4), (0.529, 0.7281, 2.4), (0.7281, 0.529, 2.4), (0.856, 0.2781, 2.4), (0.9, -1.013e-08, 2.4), (0.856, -0.2781, 2.4), (0.7281, -0.529, 2.4), (0.529, -0.7281, 2.4), (0.2781, -0.856, 2.4), (-2.874e-07, -0.9, 2.4), (-0.2781, -0.856, 2.4), (-0.529, -0.7281, 2.4), (-0.7281, -0.529, 2.4), (-0.856, -0.2781, 2.4), (-0.9, 8.982e-07, 2.4), (-0.856, 0.2781, 2.4), (-0.7281, 0.529, 2.4), (-0.529, 0.7281, 2.4), (-0.2781, 0.856, 2.4), (5.811e-09, 0.9, 0.1), (0.2781, 0.856, 0.1), (0.529, 0.7281, 0.1), (0.7281, 0.529, 0.1), (0.856, 0.2781, 0.1), (0.9, -1.013e-08, 0.1), (0.856, -0.2781, 0.1), (0.7281, -0.529, 0.1), (0.529, -0.7281, 0.1), (0.2781, -0.856, 0.1), (-2.874e-07, -0.9, 0.1), (-0.2781, -0.856, 0.1), (-0.529, -0.7281, 0.1), (-0.7281, -0.529, 0.1), (-0.856, -0.2781, 0.1), (-0.9, 8.982e-07, 0.1), (-0.856, 0.2781, 0.1), (-0.7281, 0.529, 0.1), (-0.529, 0.7281, 0.1), (-0.2781, 0.856, 0.1)], [], [(6, 5, 25, 26), (14, 13, 33, 34), (7, 6, 26, 27), (15, 14, 34, 35), (8, 7, 27, 28), (1, 0, 20, 21), (16, 15, 35, 36), (9, 8, 28, 29), (2, 1, 21, 22), (17, 16, 36, 37), (10, 9, 29, 30), (3, 2, 22, 23), (18, 17, 37, 38), (11, 10, 30, 31), (4, 3, 23, 24), (19, 18, 38, 39), (12, 11, 31, 32), (5, 4, 24, 25), (0, 19, 39, 20), (13, 12, 32, 33), (0, 1, 41, 40), (1, 2, 42, 41), (2, 3, 43, 42), (3, 4, 44, 43), (4, 5, 45, 44), (5, 6, 46, 45), (6, 7, 47, 46), (7, 8, 48, 47), (8, 9, 49, 48), (9, 10, 50, 49), (10, 11, 51, 50), (11, 12, 52, 51), (12, 13, 53, 52), (13, 14, 54, 53), (14, 15, 55, 54), (15, 16, 56, 55), (16, 17, 57, 56), (17, 18, 58, 57), (18, 19, 59, 58), (19, 0, 40, 59), (21, 20, 60, 61), (22, 21, 61, 62), (23, 22, 62, 63), (24, 23, 63, 64), (25, 24, 64, 65), (26, 25, 65, 66), (27, 26, 66, 67), (28, 27, 67, 68), (29, 28, 68, 69), (30, 29, 69, 70), (31, 30, 70, 71), (32, 31, 71, 72), (33, 32, 72, 73), (34, 33, 73, 74), (35, 34, 74, 75), (36, 35, 75, 76), (37, 36, 76, 77), (38, 37, 77, 78), (39, 38, 78, 79), (20, 39, 79, 60), (105, 94, 95, 104), (117, 82, 83, 116), (112, 87, 88, 111), (102, 97, 98, 101), (119, 80, 81, 118), (115, 84, 85, 114), (109, 90, 91, 108), (104, 95, 96, 103), (114, 85, 86, 113), (116, 83, 84, 115), (111, 88, 89, 110), (106, 93, 94, 105), (101, 98, 99, 100), (118, 81, 82, 117), (113, 86, 87, 112), (108, 91, 92, 107), (103, 96, 97, 102), (100, 99, 80, 119), (107, 92, 93, 106), (110, 89, 90, 109), (81, 80, 120, 121), (83, 82, 122, 123), (85, 84, 124, 125), (87, 86, 126, 127), (89, 88, 128, 129), (91, 90, 130, 131), (93, 92, 132, 133), (95, 94, 134, 135), (97, 96, 136, 137), (101, 100, 140, 141), (102, 101, 141, 142), (103, 102, 142, 143), (104, 103, 143, 144), (105, 104, 144, 145), (106, 105, 145, 146), (107, 106, 146, 147), (108, 107, 147, 148), (109, 108, 148, 149), (110, 109, 149, 150), (111, 110, 150, 151), (112, 111, 151, 152), (113, 112, 152, 153), (114, 113, 153, 154), (115, 114, 154, 155), (116, 115, 155, 156), (117, 116, 156, 157), (118, 117, 157, 158), (119, 118, 158, 159), (100, 119, 159, 140), (88, 87, 127, 128), (90, 89, 129, 130), (92, 91, 131, 132), (94, 93, 133, 134), (80, 99, 139, 120), (96, 95, 135, 136), (82, 81, 121, 122), (98, 97, 137, 138), (84, 83, 123, 124), (99, 98, 138, 139), (86, 85, 125, 126), (166, 165, 185, 186), (174, 173, 193, 194), (167, 166, 186, 187), (175, 174, 194, 195), (168, 167, 187, 188), (161, 160, 180, 181), (176, 175, 195, 196), (169, 168, 188, 189), (162, 161, 181, 182), (177, 176, 196, 197), (170, 169, 189, 190), (163, 162, 182, 183), (178, 177, 197, 198), (171, 170, 190, 191), (164, 163, 183, 184), (179, 178, 198, 199), (172, 171, 191, 192), (165, 164, 184, 185), (160, 179, 199, 180), (173, 172, 192, 193), (160, 161, 201, 200), (161, 162, 202, 201), (162, 163, 203, 202), (163, 164, 204, 203), (164, 165, 205, 204), (165, 166, 206, 205), (166, 167, 207, 206), (167, 168, 208, 207), (168, 169, 209, 208), (169, 170, 210, 209), (170, 171, 211, 210), (171, 172, 212, 211), (172, 173, 213, 212), (173, 174, 214, 213), (174, 175, 215, 214), (175, 176, 216, 215), (176, 177, 217, 216), (177, 178, 218, 217), (178, 179, 219, 218), (179, 160, 200, 219), (181, 180, 220, 221), (182, 181, 221, 222), (183, 182, 222, 223), (184, 183, 223, 224), (185, 184, 224, 225), (186, 185, 225, 226), (187, 186, 226, 227), (188, 187, 227, 228), (189, 188, 228, 229), (190, 189, 229, 230), (191, 190, 230, 231), (192, 191, 231, 232), (193, 192, 232, 233), (194, 193, 233, 234), (195, 194, 234, 235), (196, 195, 235, 236), (197, 196, 236, 237), (198, 197, 237, 238), (199, 198, 238, 239), (180, 199, 239, 220), (281, 241, 243, 282), (282, 243, 245, 284), (284, 245, 247, 286), (286, 247, 249, 288), (288, 249, 251, 290), (290, 251, 253, 292), (292, 253, 255, 294), (294, 255, 257, 296), (296, 257, 259, 298), (298, 259, 261, 300), (300, 261, 263, 302), (302, 263, 265, 304), (304, 265, 267, 306), (306, 267, 269, 308), (308, 269, 271, 310), (310, 271, 273, 312), (312, 273, 275, 314), (314, 275, 277, 316), (253, 251, 325, 326), (316, 277, 279, 318), (318, 279, 241, 281), (246, 248, 344, 343), (278, 319, 280, 240), (319, 318, 281, 280), (276, 317, 319, 278), (317, 316, 318, 319), (274, 315, 317, 276), (315, 314, 316, 317), (272, 313, 315, 274), (313, 312, 314, 315), (270, 311, 313, 272), (311, 310, 312, 313), (268, 309, 311, 270), (309, 308, 310, 311), (266, 307, 309, 268), (307, 306, 308, 309), (264, 305, 307, 266), (305, 304, 306, 307), (262, 303, 305, 264), (303, 302, 304, 305), (260, 301, 303, 262), (301, 300, 302, 303), (258, 299, 301, 260), (299, 298, 300, 301), (256, 297, 299, 258), (297, 296, 298, 299), (254, 295, 297, 256), (295, 294, 296, 297), (252, 293, 295, 254), (293, 292, 294, 295), (250, 291, 293, 252), (291, 290, 292, 293), (248, 289, 291, 250), (289, 288, 290, 291), (246, 287, 289, 248), (287, 286, 288, 289), (244, 285, 287, 246), (285, 284, 286, 287), (242, 283, 285, 244), (283, 282, 284, 285), (240, 280, 283, 242), (280, 281, 282, 283), (321, 320, 339, 338, 337, 336, 335, 334, 333, 332, 331, 330, 329, 328, 327, 326, 325, 324, 323, 322), (263, 261, 330, 331), (273, 271, 335, 336), (249, 247, 323, 324), (259, 257, 328, 329), (269, 267, 333, 334), (279, 277, 338, 339), (245, 243, 321, 322), (255, 253, 326, 327), (265, 263, 331, 332), (275, 273, 336, 337), (251, 249, 324, 325), (261, 259, 329, 330), (271, 269, 334, 335), (241, 279, 339, 320), (247, 245, 322, 323), (257, 255, 327, 328), (243, 241, 320, 321), (267, 265, 332, 333), (277, 275, 337, 338), (340, 341, 342, 343, 344, 345, 346, 347, 348, 349, 350, 351, 352, 353, 354, 355, 356, 357, 358, 359), (256, 258, 349, 348), (266, 268, 354, 353), (276, 278, 359, 358), (242, 244, 342, 341), (252, 254, 347, 346), (262, 264, 352, 351), (272, 274, 357, 356), (248, 250, 345, 344), (258, 260, 350, 349), (268, 270, 355, 354), (278, 240, 340, 359), (244, 246, 343, 342), (254, 256, 348, 347), (240, 242, 341, 340), (264, 266, 353, 352), (274, 276, 358, 357), (250, 252, 346, 345), (260, 262, 351, 350), (270, 272, 356, 355)])
me_cylinder_005.polygons.foreach_set('use_smooth', [True] * 282)
me_cylinder_005.polygons.foreach_set('material_index', [1, 1, 1, 1, 1, 1, 1, 1, 1, 1, 1, 1, 1, 1, 1, 1, 1, 1, 1, 1, 1, 1, 1, 1, 1, 1, 1, 1, 1, 1, 1, 1, 1, 1, 1, 1, 1, 1, 1, 1, 1, 1, 1, 1, 1, 1, 1, 1, 1, 1, 1, 1, 1, 1, 1, 1, 1, 1, 1, 1, 1, 1, 1, 1, 1, 1, 1, 1, 1, 1, 1, 1, 1, 1, 1, 1, 1, 1, 1, 1, 1, 1, 1, 1, 1, 1, 1, 1, 1, 1, 1, 1, 1, 1, 1, 1, 1, 1, 1, 1, 1, 1, 1, 1, 1, 1, 1, 1, 1, 1, 1, 1, 1, 1, 1, 1, 1, 1, 1, 1, 1, 1, 1, 1, 1, 1, 1, 1, 1, 1, 1, 1, 1, 1, 1, 1, 1, 1, 1, 1, 1, 1, 1, 1, 1, 1, 1, 1, 1, 1, 1, 1, 1, 1, 1, 1, 1, 1, 1, 1, 1, 1, 1, 1, 1, 1, 1, 1, 1, 1, 1, 1, 1, 1, 1, 1, 1, 1, 1, 1, 0, 0, 0, 0, 0, 0, 0, 0, 0, 0, 0, 0, 0, 0, 0, 0, 0, 0, 0, 0, 0, 0, 0, 0, 0, 0, 0, 0, 0, 0, 0, 0, 0, 0, 0, 0, 0, 0, 0, 0, 0, 0, 0, 0, 0, 0, 0, 0, 0, 0, 0, 0, 0, 0, 0, 0, 0, 0, 0, 0, 0, 0, 0, 0, 0, 0, 0, 0, 0, 0, 0, 0, 0, 0, 0, 0, 0, 0, 0, 0, 0, 0, 0, 0, 0, 0, 0, 0, 0, 0, 0, 0, 0, 0, 0, 0, 0, 0, 0, 0, 0, 0])
_uv = me_cylinder_005.uv_layers.new(name='UVMap')
_uv.uv.foreach_set('vector', [0.7803, 0.5341, 0.7795, 0.496, 0.8144, 0.4933, 0.8153, 0.5353, 0.9896, 0.8854, 0.9896, 0.9216, 0.9528, 0.9272, 0.9528, 0.8873, 0.7826, 0.5703, 0.7803, 0.5341, 0.8153, 0.5353, 0.8178, 0.5751, 0.9896, 0.8473, 0.9896, 0.8854, 0.9528, 0.8873, 0.9528, 0.8454, 0.9896, 0.7321, 0.9896, 0.763, 0.9528, 0.7716, 0.9528, 0.7377, 0.8221, 0.3684, 0.8221, 0.3303, 0.8589, 0.3284, 0.8589, 0.3703, 0.9896, 0.811, 0.9896, 0.8473, 0.9528, 0.8454, 0.9528, 0.8055, 0.9896, 0.6959, 0.9896, 0.7321, 0.9528, 0.7377, 0.9528, 0.6978, 0.8221, 0.4047, 0.8221, 0.3684, 0.8589, 0.3703, 0.8589, 0.4102, 0.9896, 0.7802, 0.9896, 0.811, 0.9528, 0.8055, 0.9528, 0.7716, 0.9896, 0.6578, 0.9896, 0.6959, 0.9528, 0.6978, 0.9528, 0.6559, 0.8221, 0.4355, 0.8221, 0.4047, 0.8589, 0.4102, 0.8589, 0.4441, 0.8221, 0.2632, 0.8221, 0.2408, 0.8589, 0.23, 0.8589, 0.2546, 0.9896, 0.6215, 0.9896, 0.6578, 0.9528, 0.6559, 0.9528, 0.616, 0.7803, 0.4597, 0.7826, 0.4288, 0.8178, 0.4195, 0.8153, 0.4534, 0.8221, 0.2941, 0.8221, 0.2632, 0.8589, 0.2546, 0.8589, 0.2885, 0.9896, 0.5907, 0.9896, 0.6215, 0.9528, 0.616, 0.9528, 0.5821, 0.7795, 0.496, 0.7803, 0.4597, 0.8153, 0.4534, 0.8144, 0.4933, 0.8221, 0.3303, 0.8221, 0.2941, 0.8589, 0.2885, 0.8589, 0.3284, 0.9896, 0.9216, 0.9896, 0.9525, 0.9528, 0.9611, 0.9528, 0.9272, 0.2426, 0.7096, 0.2308, 0.7459, 0.2263, 0.7436, 0.2377, 0.7089, 0.2308, 0.7459, 0.2082, 0.7767, 0.2046, 0.7732, 0.2263, 0.7436, 0.2082, 0.7767, 0.1771, 0.7991, 0.1748, 0.7947, 0.2046, 0.7732, 0.1771, 0.7991, 0.1405, 0.8109, 0.1397, 0.806, 0.1748, 0.7947, 0.1405, 0.8109, 0.1021, 0.8109, 0.1029, 0.806, 0.1397, 0.806, 0.1021, 0.8109, 0.06555, 0.7991, 0.06783, 0.7947, 0.1029, 0.806, 0.06555, 0.7991, 0.03446, 0.7767, 0.03801, 0.7732, 0.06783, 0.7947, 0.03446, 0.7767, 0.01188, 0.7459, 0.01634, 0.7436, 0.03801, 0.7732, 0.01188, 0.7459, 2.799e-08, 0.7096, 0.004949, 0.7089, 0.01634, 0.7436, 2.799e-08, 0.7096, 0.0, 0.6715, 0.004949, 0.6723, 0.004949, 0.7089, 0.0, 0.6715, 0.01187, 0.6353, 0.01634, 0.6375, 0.004949, 0.6723, 0.01187, 0.6353, 0.03446, 0.6044, 0.03801, 0.6079, 0.01634, 0.6375, 0.03446, 0.6044, 0.06555, 0.582, 0.06783, 0.5865, 0.03801, 0.6079, 0.06555, 0.582, 0.1021, 0.5703, 0.1029, 0.5752, 0.06783, 0.5865, 0.1021, 0.5703, 0.1405, 0.5703, 0.1397, 0.5752, 0.1029, 0.5752, 0.1405, 0.5703, 0.1771, 0.582, 0.1748, 0.5865, 0.1397, 0.5752, 0.1771, 0.582, 0.2082, 0.6044, 0.2046, 0.6079, 0.1748, 0.5865, 0.2082, 0.6044, 0.2308, 0.6353, 0.2263, 0.6375, 0.2046, 0.6079, 0.2308, 0.6353, 0.2426, 0.6715, 0.2377, 0.6723, 0.2263, 0.6375, 0.2426, 0.6715, 0.2426, 0.7096, 0.2377, 0.7089, 0.2377, 0.6723, 0.2875, 0.1533, 0.2875, 0.1114, 0.2924, 0.1122, 0.2924, 0.1525, 0.3005, 0.1932, 0.2875, 0.1533, 0.2924, 0.1525, 0.305, 0.1909, 0.3254, 0.2271, 0.3005, 0.1932, 0.305, 0.1909, 0.3289, 0.2236, 0.3596, 0.2517, 0.3254, 0.2271, 0.3289, 0.2236, 0.3619, 0.2473, 0.3998, 0.2647, 0.3596, 0.2517, 0.3619, 0.2473, 0.4006, 0.2598, 0.4421, 0.2647, 0.3998, 0.2647, 0.4006, 0.2598, 0.4413, 0.2598, 0.4823, 0.2517, 0.4421, 0.2647, 0.4413, 0.2598, 0.48, 0.2473, 0.5165, 0.2271, 0.4823, 0.2517, 0.48, 0.2473, 0.5129, 0.2236, 0.5413, 0.1932, 0.5165, 0.2271, 0.5129, 0.2236, 0.5368, 0.1909, 0.5544, 0.1533, 0.5413, 0.1932, 0.5368, 0.1909, 0.5494, 0.1525, 0.5544, 0.1114, 0.5544, 0.1533, 0.5494, 0.1525, 0.5494, 0.1122, 0.5413, 0.07151, 0.5544, 0.1114, 0.5494, 0.1122, 0.5368, 0.07377, 0.5165, 0.0376, 0.5413, 0.07151, 0.5368, 0.07377, 0.5129, 0.04111, 0.4823, 0.01296, 0.5165, 0.0376, 0.5129, 0.04111, 0.48, 0.01738, 0.4421, 0.0, 0.4823, 0.01296, 0.48, 0.01738, 0.4413, 0.004909, 0.3998, 4.163e-08, 0.4421, 0.0, 0.4413, 0.004909, 0.4006, 0.004909, 0.3596, 0.01296, 0.3998, 4.163e-08, 0.4006, 0.004909, 0.3619, 0.01738, 0.3254, 0.0376, 0.3596, 0.01296, 0.3619, 0.01738, 0.3289, 0.04111, 0.3005, 0.07152, 0.3254, 0.0376, 0.3289, 0.04111, 0.305, 0.07377, 0.2875, 0.1114, 0.3005, 0.07152, 0.305, 0.07377, 0.2924, 0.1122, 0.0376, 0.8905, 0.0, 0.8912, 0.0009386, 0.8483, 0.03854, 0.8475, 0.9716, 0.4341, 0.9337, 0.4341, 0.9337, 0.3976, 0.9716, 0.3976, 0.9337, 0.4341, 0.8958, 0.4341, 0.8958, 0.3976, 0.9337, 0.3976, 0.2426, 0.6068, 0.2806, 0.6068, 0.2806, 0.6497, 0.2426, 0.6497, 0.2426, 0.7378, 0.2806, 0.7378, 0.2806, 0.7744, 0.2426, 0.7744, 0.9716, 0.3546, 0.9337, 0.3546, 0.9337, 0.3095, 0.9716, 0.3095, 0.9337, 0.3095, 0.8958, 0.3095, 0.8958, 0.2665, 0.9337, 0.2665, 0.03854, 0.8475, 0.0009386, 0.8483, 0.003663, 0.8117, 0.04126, 0.8109, 0.9716, 0.3095, 0.9337, 0.3095, 0.9337, 0.2665, 0.9716, 0.2665, 0.9716, 0.3976, 0.9337, 0.3976, 0.9337, 0.3546, 0.9716, 0.3546, 0.9337, 0.3976, 0.8958, 0.3976, 0.8958, 0.3546, 0.9337, 0.3546, 0.03854, 0.9356, 0.0009386, 0.9364, 0.0, 0.8912, 0.0376, 0.8905, 0.2426, 0.6497, 0.2806, 0.6497, 0.2806, 0.6949, 0.2426, 0.6949, 0.2426, 0.7744, 0.2806, 0.7744, 0.2806, 0.8009, 0.2426, 0.8009, 0.9716, 0.2665, 0.9337, 0.2665, 0.9337, 0.23, 0.9716, 0.23, 0.9337, 0.2665, 0.8958, 0.2665, 0.8958, 0.23, 0.9337, 0.23, 0.2426, 0.5703, 0.2806, 0.5703, 0.2806, 0.6068, 0.2426, 0.6068, 0.2426, 0.6949, 0.2806, 0.6949, 0.2806, 0.7378, 0.2426, 0.7378, 0.04126, 0.9785, 0.003663, 0.9793, 0.0009386, 0.9364, 0.03854, 0.9356, 0.9337, 0.3546, 0.8958, 0.3546, 0.8958, 0.3095, 0.9337, 0.3095, 0.01407, 0.2081, 2.799e-08, 0.1651, 0.005797, 0.1642, 0.0193, 0.2055, 0.07767, 0.2712, 0.04083, 0.2446, 0.04498, 0.2405, 0.08034, 0.266, 0.1665, 0.2851, 0.121, 0.2851, 0.1219, 0.2794, 0.1656, 0.2794, 0.2467, 0.2446, 0.2098, 0.2712, 0.2072, 0.266, 0.2425, 0.2405, 0.2875, 0.1651, 0.2734, 0.2081, 0.2682, 0.2055, 0.2817, 0.1642, 0.2734, 0.07703, 0.2875, 0.12, 0.2817, 0.1209, 0.2682, 0.07968, 0.2098, 0.01396, 0.2467, 0.0405, 0.2425, 0.04462, 0.2072, 0.01914, 0.121, 1.388e-08, 0.1665, 0.0, 0.1656, 0.005749, 0.1219, 0.005749, 0.04083, 0.0405, 0.07767, 0.01396, 0.08034, 0.01914, 0.04498, 0.04462, 0.01407, 0.4932, 0.0, 0.4503, 0.005797, 0.4494, 0.0193, 0.4906, 0.04083, 0.5298, 0.01407, 0.4932, 0.0193, 0.4906, 0.04498, 0.5256, 0.07767, 0.5563, 0.04083, 0.5298, 0.04498, 0.5256, 0.08034, 0.5511, 0.121, 0.5703, 0.07767, 0.5563, 0.08034, 0.5511, 0.1219, 0.5645, 0.1665, 0.5703, 0.121, 0.5703, 0.1219, 0.5645, 0.1656, 0.5645, 0.2098, 0.5563, 0.1665, 0.5703, 0.1656, 0.5645, 0.2072, 0.5511, 0.2467, 0.5298, 0.2098, 0.5563, 0.2072, 0.5511, 0.2425, 0.5256, 0.2734, 0.4932, 0.2467, 0.5298, 0.2425, 0.5256, 0.2682, 0.4906, 0.2875, 0.4503, 0.2734, 0.4932, 0.2682, 0.4906, 0.2817, 0.4494, 0.2875, 0.4051, 0.2875, 0.4503, 0.2817, 0.4494, 0.2817, 0.406, 0.2734, 0.3622, 0.2875, 0.4051, 0.2817, 0.406, 0.2682, 0.3648, 0.2467, 0.3256, 0.2734, 0.3622, 0.2682, 0.3648, 0.2425, 0.3297, 0.2098, 0.2991, 0.2467, 0.3256, 0.2425, 0.3297, 0.2072, 0.3043, 0.1665, 0.2851, 0.2098, 0.2991, 0.2072, 0.3043, 0.1656, 0.2909, 0.121, 0.2851, 0.1665, 0.2851, 0.1656, 0.2909, 0.1219, 0.2909, 0.07767, 0.2991, 0.121, 0.2851, 0.1219, 0.2909, 0.08034, 0.3043, 0.04083, 0.3256, 0.07767, 0.2991, 0.08034, 0.3043, 0.04498, 0.3297, 0.01407, 0.3622, 0.04083, 0.3256, 0.04498, 0.3297, 0.0193, 0.3648, 0.0, 0.4051, 0.01407, 0.3622, 0.0193, 0.3648, 0.005797, 0.406, 0.0, 0.4503, 0.0, 0.4051, 0.005797, 0.406, 0.005797, 0.4494, 0.2734, 0.2081, 0.2467, 0.2446, 0.2425, 0.2405, 0.2682, 0.2055, 0.2875, 0.12, 0.2875, 0.1651, 0.2817, 0.1642, 0.2817, 0.1209, 0.2467, 0.0405, 0.2734, 0.07703, 0.2682, 0.07968, 0.2425, 0.04462, 0.1665, 0.0, 0.2098, 0.01396, 0.2072, 0.01914, 0.1656, 0.005749, 2.799e-08, 0.1651, 0.0, 0.12, 0.005797, 0.1209, 0.005797, 0.1642, 0.07767, 0.01396, 0.121, 1.388e-08, 0.1219, 0.005749, 0.08034, 0.01914, 0.04083, 0.2446, 0.01407, 0.2081, 0.0193, 0.2055, 0.04498, 0.2405, 0.01407, 0.07703, 0.04083, 0.0405, 0.04498, 0.04462, 0.0193, 0.07968, 0.121, 0.2851, 0.07767, 0.2712, 0.08034, 0.266, 0.1219, 0.2794, 0.0, 0.12, 0.01407, 0.07703, 0.0193, 0.07968, 0.005797, 0.1209, 0.2098, 0.2712, 0.1665, 0.2851, 0.1656, 0.2794, 0.2072, 0.266, 0.2426, 0.9147, 0.2426, 0.8766, 0.2795, 0.8747, 0.2795, 0.9166, 0.784, 0.3057, 0.7824, 0.2694, 0.8204, 0.2639, 0.8221, 0.3038, 0.2426, 0.951, 0.2426, 0.9147, 0.2795, 0.9166, 0.2795, 0.9565, 0.784, 0.3438, 0.784, 0.3057, 0.8221, 0.3038, 0.8221, 0.3457, 0.2426, 0.9818, 0.2426, 0.951, 0.2795, 0.9565, 0.2795, 0.9904, 0.8958, 0.2941, 0.8958, 0.3303, 0.8589, 0.3284, 0.8589, 0.2885, 0.7824, 0.38, 0.784, 0.3438, 0.8221, 0.3457, 0.8204, 0.3856, 0.04126, 0.8503, 0.04126, 0.8195, 0.07811, 0.8109, 0.07811, 0.8448, 0.8958, 0.2632, 0.8958, 0.2941, 0.8589, 0.2885, 0.8589, 0.2546, 0.7795, 0.4109, 0.7824, 0.38, 0.8204, 0.3856, 0.8171, 0.4195, 0.04126, 0.8866, 0.04126, 0.8503, 0.07811, 0.8448, 0.07811, 0.8847, 0.8958, 0.2408, 0.8958, 0.2632, 0.8589, 0.2546, 0.8589, 0.23, 0.8958, 0.4047, 0.8958, 0.4355, 0.8589, 0.4441, 0.8589, 0.4102, 0.04126, 0.9247, 0.04126, 0.8866, 0.07811, 0.8847, 0.07811, 0.9266, 0.2426, 0.8404, 0.2426, 0.8095, 0.2795, 0.8009, 0.2795, 0.8348, 0.8958, 0.3684, 0.8958, 0.4047, 0.8589, 0.4102, 0.8589, 0.3703, 0.04126, 0.9609, 0.04126, 0.9247, 0.07811, 0.9266, 0.07811, 0.9665, 0.2426, 0.8766, 0.2426, 0.8404, 0.2795, 0.8348, 0.2795, 0.8747, 0.8958, 0.3303, 0.8958, 0.3684, 0.8589, 0.3703, 0.8589, 0.3284, 0.7824, 0.2694, 0.7795, 0.2386, 0.8171, 0.23, 0.8204, 0.2639, 0.3896, 0.5294, 0.428, 0.5294, 0.4272, 0.5343, 0.3904, 0.5343, 0.428, 0.5294, 0.4646, 0.5412, 0.4623, 0.5456, 0.4272, 0.5343, 0.4646, 0.5412, 0.4956, 0.5636, 0.4921, 0.5671, 0.4623, 0.5456, 0.4956, 0.5636, 0.5182, 0.5944, 0.5138, 0.5967, 0.4921, 0.5671, 0.5182, 0.5944, 0.5301, 0.6307, 0.5252, 0.6314, 0.5138, 0.5967, 0.5301, 0.6307, 0.5301, 0.6688, 0.5252, 0.668, 0.5252, 0.6314, 0.5301, 0.6688, 0.5182, 0.705, 0.5138, 0.7028, 0.5252, 0.668, 0.5182, 0.705, 0.4956, 0.7359, 0.4921, 0.7323, 0.5138, 0.7028, 0.4956, 0.7359, 0.4646, 0.7583, 0.4623, 0.7538, 0.4921, 0.7323, 0.4646, 0.7583, 0.428, 0.77, 0.4272, 0.7651, 0.4623, 0.7538, 0.428, 0.77, 0.3896, 0.77, 0.3904, 0.7651, 0.4272, 0.7651, 0.3896, 0.77, 0.353, 0.7583, 0.3553, 0.7538, 0.3904, 0.7651, 0.353, 0.7583, 0.3219, 0.7359, 0.3255, 0.7323, 0.3553, 0.7538, 0.3219, 0.7359, 0.2994, 0.705, 0.3038, 0.7028, 0.3255, 0.7323, 0.2994, 0.705, 0.2875, 0.6688, 0.2924, 0.668, 0.3038, 0.7028, 0.2875, 0.6688, 0.2875, 0.6307, 0.2924, 0.6314, 0.2924, 0.668, 0.2875, 0.6307, 0.2994, 0.5944, 0.3038, 0.5967, 0.2924, 0.6314, 0.2994, 0.5944, 0.3219, 0.5636, 0.3255, 0.5671, 0.3038, 0.5967, 0.3219, 0.5636, 0.353, 0.5412, 0.3553, 0.5456, 0.3255, 0.5671, 0.353, 0.5412, 0.3896, 0.5294, 0.3904, 0.5343, 0.3553, 0.5456, 0.5544, 0.3761, 0.5544, 0.418, 0.5494, 0.4172, 0.5494, 0.3769, 0.5413, 0.3362, 0.5544, 0.3761, 0.5494, 0.3769, 0.5368, 0.3385, 0.5165, 0.3023, 0.5413, 0.3362, 0.5368, 0.3385, 0.5129, 0.3058, 0.4823, 0.2777, 0.5165, 0.3023, 0.5129, 0.3058, 0.48, 0.2821, 0.4421, 0.2647, 0.4823, 0.2777, 0.48, 0.2821, 0.4413, 0.2696, 0.3998, 0.2647, 0.4421, 0.2647, 0.4413, 0.2696, 0.4006, 0.2696, 0.3596, 0.2777, 0.3998, 0.2647, 0.4006, 0.2696, 0.3619, 0.2821, 0.3254, 0.3023, 0.3596, 0.2777, 0.3619, 0.2821, 0.3289, 0.3058, 0.3005, 0.3362, 0.3254, 0.3023, 0.3289, 0.3058, 0.305, 0.3385, 0.2875, 0.3761, 0.3005, 0.3362, 0.305, 0.3385, 0.2924, 0.3769, 0.2875, 0.418, 0.2875, 0.3761, 0.2924, 0.3769, 0.2924, 0.4172, 0.3005, 0.4579, 0.2875, 0.418, 0.2924, 0.4172, 0.305, 0.4556, 0.3254, 0.4918, 0.3005, 0.4579, 0.305, 0.4556, 0.3289, 0.4883, 0.3596, 0.5164, 0.3254, 0.4918, 0.3289, 0.4883, 0.3619, 0.512, 0.3998, 0.5294, 0.3596, 0.5164, 0.3619, 0.512, 0.4006, 0.5245, 0.4421, 0.5294, 0.3998, 0.5294, 0.4006, 0.5245, 0.4413, 0.5245, 0.4823, 0.5164, 0.4421, 0.5294, 0.4413, 0.5245, 0.48, 0.512, 0.5165, 0.4918, 0.4823, 0.5164, 0.48, 0.512, 0.5129, 0.4883, 0.5413, 0.4579, 0.5165, 0.4918, 0.5129, 0.4883, 0.5368, 0.4556, 0.5544, 0.418, 0.5413, 0.4579, 0.5368, 0.4556, 0.5494, 0.4172, 0.676, 0.3784, 0.6723, 0.291, 0.7073, 0.291, 0.7179, 0.3784, 0.7179, 0.3784, 0.7073, 0.291, 0.737, 0.291, 0.7536, 0.3784, 0.7536, 0.3784, 0.737, 0.291, 0.7586, 0.291, 0.7795, 0.3784, 0.7536, 0.2037, 0.737, 0.291, 0.7073, 0.291, 0.7179, 0.2037, 0.7179, 0.2037, 0.7073, 0.291, 0.6723, 0.291, 0.676, 0.2037, 0.676, 0.2037, 0.6723, 0.291, 0.6356, 0.291, 0.6319, 0.2037, 0.6319, 0.2037, 0.6356, 0.291, 0.6007, 0.291, 0.59, 0.2037, 0.59, 0.2037, 0.6007, 0.291, 0.571, 0.291, 0.5544, 0.2037, 0.7536, 0.6694, 0.7702, 0.5821, 0.7999, 0.5821, 0.7892, 0.6694, 0.7892, 0.6694, 0.7999, 0.5821, 0.8348, 0.5821, 0.8311, 0.6694, 0.8311, 0.6694, 0.8348, 0.5821, 0.8715, 0.5821, 0.8752, 0.6694, 0.8752, 0.6694, 0.8715, 0.5821, 0.9065, 0.5821, 0.9171, 0.6694, 0.9171, 0.6694, 0.9065, 0.5821, 0.9362, 0.5821, 0.9528, 0.6694, 0.59, 0.6674, 0.6007, 0.5836, 0.6356, 0.5821, 0.6319, 0.6657, 0.6319, 0.6657, 0.6356, 0.5821, 0.6723, 0.5821, 0.676, 0.6657, 0.676, 0.6657, 0.6723, 0.5821, 0.7073, 0.5836, 0.7179, 0.6674, 0.7179, 0.6674, 0.7073, 0.5836, 0.737, 0.5863, 0.7536, 0.6708, 0.5544, 0.3784, 0.571, 0.291, 0.6007, 0.291, 0.59, 0.3784, 0.3851, 1.0, 0.3501, 0.9887, 0.3555, 0.9784, 0.3869, 0.9885, 0.59, 0.3784, 0.6007, 0.291, 0.6356, 0.291, 0.6319, 0.3784, 0.6319, 0.3784, 0.6356, 0.291, 0.6723, 0.291, 0.676, 0.3784, 0.5316, 0.6351, 0.5301, 0.6005, 0.5433, 0.5986, 0.5446, 0.6298, 0.6356, 0.5821, 0.6319, 0.4948, 0.676, 0.4948, 0.6723, 0.5821, 0.6319, 0.4948, 0.6319, 0.3784, 0.676, 0.3784, 0.676, 0.4948, 0.6007, 0.5821, 0.59, 0.4948, 0.6319, 0.4948, 0.6356, 0.5821, 0.59, 0.4948, 0.59, 0.3784, 0.6319, 0.3784, 0.6319, 0.4948, 0.571, 0.5821, 0.5544, 0.4948, 0.59, 0.4948, 0.6007, 0.5821, 0.5544, 0.4948, 0.5544, 0.3784, 0.59, 0.3784, 0.59, 0.4948, 0.7073, 0.8721, 0.7179, 0.7828, 0.7536, 0.7862, 0.737, 0.8749, 0.7179, 0.7828, 0.7179, 0.6674, 0.7536, 0.6708, 0.7536, 0.7862, 0.6723, 0.8707, 0.676, 0.7811, 0.7179, 0.7828, 0.7073, 0.8721, 0.676, 0.7811, 0.676, 0.6657, 0.7179, 0.6674, 0.7179, 0.7828, 0.6356, 0.8707, 0.6319, 0.7811, 0.676, 0.7811, 0.6723, 0.8707, 0.6319, 0.7811, 0.6319, 0.6657, 0.676, 0.6657, 0.676, 0.7811, 0.6007, 0.8721, 0.59, 0.7828, 0.6319, 0.7811, 0.6356, 0.8707, 0.59, 0.7828, 0.59, 0.6674, 0.6319, 0.6657, 0.6319, 0.7811, 0.571, 0.8749, 0.5544, 0.7862, 0.59, 0.7828, 0.6007, 0.8721, 0.9171, 0.7858, 0.9171, 0.6694, 0.9528, 0.6694, 0.9528, 0.7858, 0.8715, 0.8731, 0.8752, 0.7858, 0.9171, 0.7858, 0.9065, 0.8731, 0.8752, 0.7858, 0.8752, 0.6694, 0.9171, 0.6694, 0.9171, 0.7858, 0.8348, 0.8731, 0.8311, 0.7858, 0.8752, 0.7858, 0.8715, 0.8731, 0.8311, 0.7858, 0.8311, 0.6694, 0.8752, 0.6694, 0.8752, 0.7858, 0.7999, 0.8731, 0.7892, 0.7858, 0.8311, 0.7858, 0.8348, 0.8731, 0.7892, 0.7858, 0.7892, 0.6694, 0.8311, 0.6694, 0.8311, 0.7858, 0.7702, 0.8731, 0.7536, 0.7858, 0.7892, 0.7858, 0.7999, 0.8731, 0.7536, 0.7858, 0.7536, 0.6694, 0.7892, 0.6694, 0.7892, 0.7858, 0.6007, 3.979e-08, 0.59, 0.08731, 0.5544, 0.08731, 0.571, 2.901e-08, 0.59, 0.08731, 0.59, 0.2037, 0.5544, 0.2037, 0.5544, 0.08731, 0.6356, 3.967e-08, 0.6319, 0.08731, 0.59, 0.08731, 0.6007, 3.979e-08, 0.6319, 0.08731, 0.6319, 0.2037, 0.59, 0.2037, 0.59, 0.08731, 0.6723, 3.66e-08, 0.676, 0.08731, 0.6319, 0.08731, 0.6356, 3.967e-08, 0.676, 0.08731, 0.676, 0.2037, 0.6319, 0.2037, 0.6319, 0.08731, 0.7073, 3.192e-08, 0.7179, 0.08731, 0.676, 0.08731, 0.6723, 3.66e-08, 0.7179, 0.08731, 0.7179, 0.2037, 0.676, 0.2037, 0.676, 0.08731, 0.737, 1.745e-08, 0.7536, 0.08731, 0.7179, 0.08731, 0.7073, 3.192e-08, 0.7536, 0.08731, 0.7536, 0.2037, 0.7179, 0.2037, 0.7179, 0.08731, 0.7586, 0.0, 0.7795, 0.08731, 0.7536, 0.08731, 0.737, 1.745e-08, 0.7536, 0.4948, 0.7536, 0.3784, 0.7795, 0.3784, 0.7795, 0.4948, 0.7073, 0.5821, 0.7179, 0.4948, 0.7536, 0.4948, 0.737, 0.5821, 0.7179, 0.4948, 0.7179, 0.3784, 0.7536, 0.3784, 0.7536, 0.4948, 0.6723, 0.5821, 0.676, 0.4948, 0.7179, 0.4948, 0.7073, 0.5821, 0.676, 0.4948, 0.676, 0.3784, 0.7179, 0.3784, 0.7179, 0.4948, 0.2991, 0.8686, 0.3093, 0.8374, 0.3287, 0.8109, 0.3555, 0.7917, 0.3869, 0.7815, 0.4199, 0.7815, 0.4514, 0.7917, 0.4781, 0.8109, 0.4975, 0.8374, 0.5078, 0.8686, 0.5078, 0.9014, 0.4975, 0.9326, 0.4781, 0.9591, 0.4514, 0.9784, 0.4199, 0.9885, 0.3869, 0.9885, 0.3555, 0.9784, 0.3287, 0.9591, 0.3093, 0.9326, 0.2991, 0.9014, 0.5194, 0.9032, 0.508, 0.9379, 0.4975, 0.9326, 0.5078, 0.9014, 0.5536, 0.7079, 0.5536, 0.7444, 0.5418, 0.7426, 0.5418, 0.7098, 0.3204, 0.9673, 0.2988, 0.9379, 0.3093, 0.9326, 0.3287, 0.9591, 0.4864, 0.9673, 0.4567, 0.9887, 0.4514, 0.9784, 0.4781, 0.9591, 0.4864, 0.8027, 0.508, 0.8322, 0.4975, 0.8374, 0.4781, 0.8109, 0.3204, 0.8027, 0.3501, 0.7813, 0.3555, 0.7917, 0.3287, 0.8109, 0.2875, 0.9032, 0.2875, 0.8668, 0.2991, 0.8686, 0.2991, 0.9014, 0.4218, 1.0, 0.3851, 1.0, 0.3869, 0.9885, 0.4199, 0.9885, 0.5194, 0.8668, 0.5194, 0.9032, 0.5078, 0.9014, 0.5078, 0.8686, 0.3851, 0.77, 0.4218, 0.77, 0.4199, 0.7815, 0.3869, 0.7815, 0.3501, 0.9887, 0.3204, 0.9673, 0.3287, 0.9591, 0.3555, 0.9784, 0.5301, 0.7444, 0.5301, 0.7079, 0.5418, 0.7098, 0.5418, 0.7426, 0.4567, 0.7813, 0.4864, 0.8027, 0.4781, 0.8109, 0.4514, 0.7917, 0.2988, 0.8322, 0.3204, 0.8027, 0.3287, 0.8109, 0.3093, 0.8374, 0.2988, 0.9379, 0.2875, 0.9032, 0.2991, 0.9014, 0.3093, 0.9326, 0.4567, 0.9887, 0.4218, 1.0, 0.4199, 0.9885, 0.4514, 0.9784, 0.5418, 0.7079, 0.5418, 0.6715, 0.5536, 0.6733, 0.5536, 0.7061, 0.508, 0.8322, 0.5194, 0.8668, 0.5078, 0.8686, 0.4975, 0.8374, 0.3501, 0.7813, 0.3851, 0.77, 0.3869, 0.7815, 0.3555, 0.7917, 0.8675, 0.2185, 0.8361, 0.2083, 0.8094, 0.1891, 0.7899, 0.1626, 0.7797, 0.1314, 0.7797, 0.09859, 0.7899, 0.06742, 0.8094, 0.0409, 0.8361, 0.02163, 0.8675, 0.0115, 0.9006, 0.0115, 0.932, 0.02163, 0.9588, 0.0409, 0.9782, 0.06742, 0.9884, 0.09859, 0.9884, 0.1314, 0.9782, 0.1626, 0.9588, 0.1891, 0.932, 0.2083, 0.9006, 0.2185, 0.8308, 0.01126, 0.8657, 2.082e-08, 0.8675, 0.0115, 0.8361, 0.02163, 0.9887, 0.06213, 1.0, 0.09677, 0.9884, 0.09859, 0.9782, 0.06742, 0.9374, 0.2187, 0.9024, 0.23, 0.9006, 0.2185, 0.932, 0.2083, 0.8308, 0.2187, 0.8011, 0.1973, 0.8094, 0.1891, 0.8361, 0.2083, 0.7795, 0.06213, 0.8011, 0.03266, 0.8094, 0.0409, 0.7899, 0.06742, 0.9374, 0.01126, 0.9671, 0.03266, 0.9588, 0.0409, 0.932, 0.02163, 0.9887, 0.1678, 0.9671, 0.1973, 0.9588, 0.1891, 0.9782, 0.1626, 0.5301, 0.6005, 0.5301, 0.564, 0.5433, 0.5659, 0.5433, 0.5986, 0.5419, 0.6715, 0.5418, 0.7079, 0.5301, 0.7061, 0.5301, 0.6733, 1.0, 0.09677, 1.0, 0.1332, 0.9884, 0.1314, 0.9884, 0.09859, 0.9024, 0.23, 0.8657, 0.23, 0.8675, 0.2185, 0.9006, 0.2185, 0.8011, 0.1973, 0.7795, 0.1678, 0.7899, 0.1626, 0.8094, 0.1891, 0.8011, 0.03266, 0.8308, 0.01126, 0.8361, 0.02163, 0.8094, 0.0409, 0.5419, 0.6351, 0.5419, 0.6715, 0.5301, 0.6697, 0.5301, 0.6369, 0.9671, 0.03266, 0.9887, 0.06213, 0.9782, 0.06742, 0.9588, 0.0409, 0.9671, 0.1973, 0.9374, 0.2187, 0.932, 0.2083, 0.9588, 0.1891, 0.5301, 0.564, 0.5316, 0.5294, 0.5446, 0.5347, 0.5433, 0.5659, 0.9024, 0.0, 0.9374, 0.01126, 0.932, 0.02163, 0.9006, 0.0115, 0.5536, 0.6351, 0.5536, 0.6715, 0.5419, 0.6697, 0.5418, 0.6369])
me_cylinder_005.materials.append(mat_material_002)
me_cylinder_005.materials.append(mat_material_001)
me_cylinder_005.use_remesh_preserve_volume = False
me_cylinder_005.use_remesh_preserve_attributes = False
me_cylinder_005.use_mirror_vertex_groups = False
me_cylinder_005.update()

# ---- objects
ob_lamp = bpy.data.objects.new('Lamp', light_lamp)
ob_camera = bpy.data.objects.new('Camera', cam_camera)
ob_cylinder = bpy.data.objects.new('Cylinder', me_cylinder_001)
ob_cylinder_001 = bpy.data.objects.new('Cylinder.001', me_cylinder_005)

# ---- transforms, parenting, visibility, modifiers, constraints
ob_lamp.location = (1.076, -3.995, 5.904)
ob_lamp.rotation_euler = (0.6503, 0.05522, 1.866)
ob_lamp.lock_rotations_4d = False
ob_lamp.empty_display_type = 'ARROWS'
ob_lamp.color = (0.0, 0.0, 0.0, 0.0)
ob_lamp.lineart.crease_threshold = 0.0
ob_camera.location = (7.303, -6.353, 5.259)
ob_camera.rotation_euler = (1.243, -1.311e-06, 0.8468)
ob_camera.lock_rotations_4d = False
ob_camera.empty_display_type = 'ARROWS'
ob_camera.color = (0.0, 0.0, 0.0, 0.0)
ob_camera.display_type = 'WIRE'
ob_camera.lineart.crease_threshold = 0.0
ob_cylinder.location = (0.0, 0.0, 0.0)
ob_cylinder.lineart.crease_threshold = 0.0
ob_cylinder_001.location = (0.0, 0.0, 0.0)
ob_cylinder_001.lineart.crease_threshold = 0.0

# ---- collection membership
col_collection_1.objects.link(ob_lamp)
col_collection_1.objects.link(ob_camera)
col_collection_2.objects.link(ob_cylinder)
col_collection_3.objects.link(ob_cylinder_001)

# ---- scene / render settings (as saved in the file)
scene.camera = ob_camera
scene.frame_start = 1; scene.frame_end = 250; scene.frame_set(1)
scene.render.engine = 'CYCLES'
scene.render.resolution_percentage = 50
scene.render.dither_intensity = 0.0
scene.cycles.use_denoising = False
scene.cycles.samples = 128
scene.cycles.sampling_pattern = 'TABULATED_SOBOL'
scene.cycles.light_sampling_threshold = 0.0
scene.cycles.use_adaptive_sampling = False
scene.cycles.use_light_tree = False
scene.cycles.blur_glossy = 0.0
scene.cycles.sample_clamp_indirect = 0.0
scene.cycles.bake_type = 'NORMAL'
scene.view_settings.view_transform = 'Standard'
bpy.context.view_layer.update()
